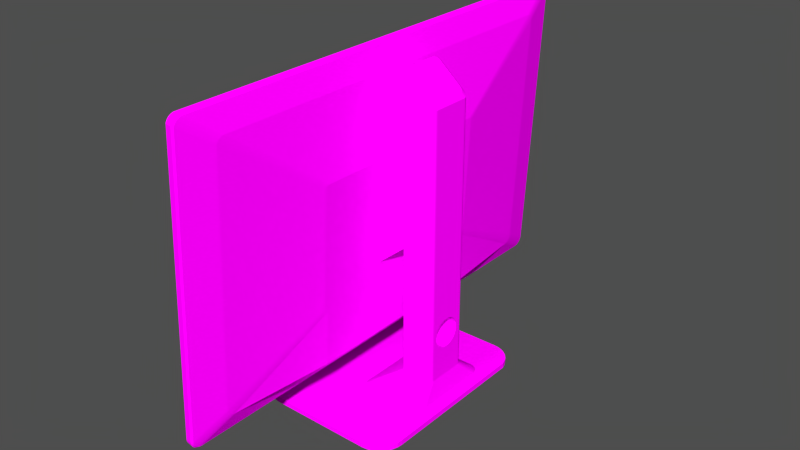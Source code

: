 # Source: monitor.blend  (saved by Blender 2.74.0; exported with 4.5.12 LTS)
import bpy
from mathutils import Matrix  # noqa: F401  (used for matrix-valued properties, if any)

bpy.ops.wm.read_factory_settings(use_empty=True)
scene = bpy.context.scene
scene.name = 'Scene'

# ---- collections
col_collection_1 = bpy.data.collections.new('Collection 1'); scene.collection.children.link(col_collection_1)

# ---- images (referenced by path relative to the original .blend; pixels are not part of the script)
import os
ASSET_DIR = os.environ.get("B2B_ASSET_DIR", "")  # directory of the original .blend (textures are referenced by path, not embedded)
HERE = os.path.dirname(os.path.abspath(__file__))  # packed textures are extracted next to this script under _unpacked/

def load_image(name, relpath, width, height, colorspace="sRGB"):
    """Load a texture the original file referenced (path relative to the .blend, or extracted next to this script)."""
    p = next((c for c in (os.path.join(HERE, relpath), os.path.join(ASSET_DIR, relpath)) if relpath and os.path.exists(c)), "")
    if p:
        img = bpy.data.images.load(p, check_existing=True)
        img.name = name
    else:  # same state as the original file: an image datablock whose file is absent (Cycles renders it pink)
        img = bpy.data.images.new(name, width, height)
        img.source = "FILE"
        img.filepath = "//" + (relpath or name)
    img.colorspace_settings.name = colorspace
    return img
img_monitor_texture_png = load_image('monitor_texture.png', 'monitor_texture.png', 1024, 1024, 'sRGB')

# ---- materials (node trees are filled in below, after node groups)
mat_material = bpy.data.materials.new('Material')
mat_material.alpha_threshold = 0.0
mat_material.roughness = 0.5

# ---- material node trees
mat_material.use_nodes = True; mat_material.node_tree.nodes.clear()
_N = mat_material.node_tree.nodes; _L = mat_material.node_tree.links
n0 = _N.new('ShaderNodeOutputMaterial'); n0.name = 'Material Output'; n0.location = (300, 300)
n1 = _N.new('ShaderNodeBsdfDiffuse'); n1.name = 'Diffuse BSDF'; n1.location = (10, 300)
n2 = _N.new('ShaderNodeTexImage'); n2.name = 'Image Texture'; n2.location = (-162, 345)
n2.width = 140
n2.image = img_monitor_texture_png
_L.new(n1.outputs[0], n0.inputs[0])
_L.new(n2.outputs[0], n1.inputs[0])
n0.is_active_output = True

# ---- world
world_world = bpy.data.worlds.new('World'); scene.world = world_world
world_world.color = (0.05088, 0.05088, 0.05088)
world_world.use_sun_shadow = False
world_world.sun_shadow_jitter_overblur = 0.0
world_world.cycles.sampling_method = 'MANUAL'
world_world.cycles.sample_map_resolution = 256

# ---- meshes
me_cube_003 = bpy.data.meshes.new('Cube.003')
me_cube_003.from_pydata([(-4.011, -1.055, -1.0), (-4.011, -1.055, 1.0), (-4.011, 0.9453, -1.0), (-4.011, 0.9453, 1.0), (-3.318, -0.4115, -0.3569), (-3.318, -0.4115, 0.3569), (-3.318, 0.3022, -0.3569), (-3.318, 0.3022, 0.3569), (-4.777, 9.031, 6.666), (-5.116, 9.045, 6.675), (-4.778, 8.97, 6.704), (-5.117, 8.985, 6.713), (-4.779, 8.904, 6.73), (-5.118, 8.918, 6.738), (-4.78, 8.834, 6.742), (-5.119, 8.848, 6.75), (-4.782, -8.931, 6.74), (-5.12, -8.916, 6.748), (-4.783, -9.0, 6.724), (-5.122, -8.986, 6.732), (-4.785, -9.065, 6.695), (-5.123, -9.051, 6.703), (-4.786, -9.123, 6.654), (-5.125, -9.109, 6.662), (-4.788, -9.172, 6.602), (-5.127, -9.158, 6.611), (-4.789, -9.21, 6.542), (-5.128, -9.195, 6.551), (-4.79, -9.235, 6.476), (-5.129, -9.221, 6.484), (-4.694, -9.247, -4.44), (-5.032, -9.233, -4.432), (-4.694, -9.245, -4.511), (-5.033, -9.231, -4.503), (-4.695, -9.23, -4.58), (-5.033, -9.215, -4.572), (-4.695, -9.201, -4.645), (-5.034, -9.186, -4.637), (-4.695, -9.16, -4.703), (-5.033, -9.145, -4.695), (-4.694, -9.108, -4.752), (-5.033, -9.094, -4.744), (-4.693, -9.048, -4.79), (-5.032, -9.033, -4.782), (-4.692, -8.981, -4.816), (-5.031, -8.967, -4.808), (-4.691, -8.911, -4.828), (-5.03, -8.897, -4.82), (-4.69, 8.853, -4.826), (-5.028, 8.868, -4.818), (-4.688, 8.923, -4.81), (-5.027, 8.937, -4.802), (-4.687, 8.988, -4.781), (-5.025, 9.002, -4.773), (-4.685, 9.046, -4.74), (-5.024, 9.06, -4.732), (-4.683, 9.095, -4.689), (-5.022, 9.109, -4.68), (-4.682, 9.132, -4.628), (-5.021, 9.147, -4.62), (-4.681, 9.158, -4.562), (-5.02, 9.172, -4.554), (-4.68, 9.17, -4.492), (-5.019, 9.184, -4.484), (-4.679, 9.168, -4.421), (-5.018, 9.182, -4.413), (-4.777, 9.152, 6.494), (-5.115, 9.167, 6.503), (-4.776, 9.123, 6.559), (-5.115, 9.138, 6.568), (-4.777, 9.082, 6.617), (-5.115, 9.097, 6.626), (-4.522, 7.768, 5.78), (-4.523, 7.716, 5.812), (-4.524, 7.659, 5.834), (-4.525, 7.599, 5.844), (-4.526, -7.693, 5.843), (-4.528, -7.753, 5.829), (-4.529, -7.809, 5.804), (-4.53, -7.859, 5.769), (-4.532, -7.901, 5.725), (-4.533, -7.933, 5.673), (-4.534, -7.955, 5.616), (-4.451, -7.966, -3.781), (-4.451, -7.964, -3.842), (-4.452, -7.95, -3.902), (-4.452, -7.925, -3.958), (-4.451, -7.89, -4.008), (-4.451, -7.846, -4.05), (-4.45, -7.794, -4.082), (-4.45, -7.737, -4.104), (-4.448, -7.676, -4.115), (-4.447, 7.616, -4.113), (-4.446, 7.675, -4.1), (-4.444, 7.731, -4.075), (-4.443, 7.781, -4.039), (-4.442, 7.823, -3.995), (-4.441, 7.856, -3.943), (-4.44, 7.878, -3.886), (-4.439, 7.888, -3.826), (-4.438, 7.887, -3.764), (-4.522, 7.873, 5.631), (-4.522, 7.848, 5.687), (-4.522, 7.813, 5.737), (-4.075, 3.749, 2.953), (-4.075, 3.724, 2.969), (-4.075, 3.696, 2.979), (-4.076, 3.667, 2.984), (-4.076, -3.752, 2.984), (-4.077, -3.781, 2.977), (-4.078, -3.808, 2.965), (-4.078, -3.833, 2.948), (-4.079, -3.853, 2.926), (-4.08, -3.869, 2.901), (-4.08, -3.88, 2.873), (-4.04, -3.885, -1.686), (-4.04, -3.884, -1.715), (-4.04, -3.877, -1.744), (-4.04, -3.865, -1.772), (-4.04, -3.848, -1.796), (-4.04, -3.826, -1.816), (-4.04, -3.801, -1.832), (-4.039, -3.774, -1.843), (-4.039, -3.744, -1.848), (-4.038, 3.675, -1.847), (-4.037, 3.704, -1.84), (-4.037, 3.731, -1.828), (-4.036, 3.755, -1.811), (-4.036, 3.776, -1.79), (-4.035, 3.792, -1.764), (-4.034, 3.802, -1.737), (-4.034, 3.807, -1.707), (-4.034, 3.807, -1.678), (-4.074, 3.8, 2.881), (-4.074, 3.788, 2.908), (-4.074, 3.771, 2.932), (-4.055, -0.03866, 0.2852), (-5.113, 8.597, 6.359), (-5.114, 8.54, 6.395), (-5.115, 8.476, 6.419), (-5.116, 8.41, 6.431), (-5.118, -8.477, 6.429), (-5.119, -8.543, 6.414), (-5.121, -8.604, 6.386), (-5.122, -8.66, 6.347), (-5.124, -8.706, 6.298), (-5.125, -8.742, 6.241), (-5.126, -8.766, 6.178), (-5.034, -8.778, -4.198), (-5.035, -8.776, -4.266), (-5.035, -8.761, -4.332), (-5.035, -8.733, -4.394), (-5.035, -8.694, -4.449), (-5.035, -8.645, -4.495), (-5.034, -8.588, -4.532), (-5.033, -8.525, -4.556), (-5.032, -8.458, -4.567), (-5.03, 8.428, -4.565), (-5.029, 8.494, -4.55), (-5.027, 8.556, -4.523), (-5.026, 8.611, -4.484), (-5.024, 8.658, -4.435), (-5.023, 8.694, -4.378), (-5.022, 8.718, -4.314), (-5.021, 8.729, -4.248), (-5.02, 8.727, -4.18), (-5.113, 8.712, 6.195), (-5.113, 8.685, 6.257), (-5.113, 8.646, 6.312), (-4.787, 8.597, 6.365), (-4.788, 8.54, 6.401), (-4.789, 8.476, 6.425), (-4.79, 8.41, 6.437), (-4.791, -8.477, 6.435), (-4.793, -8.543, 6.42), (-4.794, -8.604, 6.392), (-4.796, -8.66, 6.353), (-4.797, -8.706, 6.304), (-4.798, -8.742, 6.247), (-4.8, -8.766, 6.184), (-4.708, -8.778, -4.192), (-4.708, -8.776, -4.26), (-4.709, -8.761, -4.326), (-4.709, -8.733, -4.388), (-4.709, -8.694, -4.443), (-4.708, -8.645, -4.489), (-4.707, -8.588, -4.525), (-4.706, -8.525, -4.55), (-4.705, -8.458, -4.561), (-4.704, 8.428, -4.559), (-4.702, 8.494, -4.544), (-4.701, 8.556, -4.517), (-4.699, 8.611, -4.478), (-4.698, 8.658, -4.429), (-4.697, 8.694, -4.372), (-4.695, 8.718, -4.308), (-4.694, 8.729, -4.242), (-4.694, 8.727, -4.174), (-4.786, 8.712, 6.202), (-4.786, 8.685, 6.263), (-4.786, 8.646, 6.318), (-4.742, -0.02428, 0.2934), (-4.019, 3.675, -4.014), (-4.019, -3.744, -4.015), (-4.835, 9.085, 6.701), (-5.058, 9.1, 6.717), (-4.835, 9.025, 6.74), (-5.058, 9.039, 6.755), (-4.836, 8.958, 6.765), (-5.059, 8.973, 6.781), (-4.838, 8.888, 6.777), (-5.061, 8.902, 6.793), (-4.839, -8.984, 6.775), (-5.062, -8.97, 6.791), (-4.841, -9.054, 6.76), (-5.064, -9.04, 6.775), (-4.842, -9.12, 6.73), (-5.065, -9.105, 6.746), (-4.844, -9.178, 6.689), (-5.067, -9.164, 6.705), (-4.845, -9.227, 6.637), (-5.068, -9.213, 6.653), (-4.847, -9.265, 6.577), (-5.07, -9.251, 6.592), (-4.848, -9.291, 6.51), (-5.071, -9.276, 6.525), (-4.751, -9.303, -4.472), (-4.974, -9.289, -4.457), (-4.751, -9.301, -4.544), (-4.974, -9.287, -4.528), (-4.752, -9.285, -4.613), (-4.975, -9.271, -4.598), (-4.752, -9.256, -4.679), (-4.975, -9.242, -4.663), (-4.752, -9.215, -4.737), (-4.975, -9.2, -4.722), (-4.751, -9.163, -4.786), (-4.974, -9.148, -4.771), (-4.75, -9.102, -4.825), (-4.973, -9.088, -4.809), (-4.749, -9.036, -4.85), (-4.972, -9.021, -4.835), (-4.748, -8.965, -4.862), (-4.971, -8.951, -4.847), (-4.747, 8.907, -4.86), (-4.97, 8.922, -4.845), (-4.745, 8.977, -4.845), (-4.968, 8.991, -4.829), (-4.744, 9.042, -4.815), (-4.967, 9.057, -4.8), (-4.742, 9.101, -4.774), (-4.965, 9.115, -4.759), (-4.74, 9.15, -4.722), (-4.963, 9.164, -4.707), (-4.739, 9.188, -4.662), (-4.962, 9.202, -4.646), (-4.738, 9.214, -4.595), (-4.961, 9.228, -4.579), (-4.737, 9.226, -4.524), (-4.96, 9.24, -4.509), (-4.736, 9.224, -4.453), (-4.959, 9.238, -4.437), (-4.834, 9.208, 6.528), (-5.057, 9.222, 6.544), (-4.834, 9.179, 6.594), (-5.057, 9.193, 6.609), (-4.834, 9.137, 6.652), (-5.057, 9.152, 6.668), (-2.083, 3.904, -6.44), (-2.096, 3.904, -6.231), (-1.901, 3.884, -6.219), (-1.888, 3.884, -6.428), (-3.937, -0.09101, -6.555), (-6.233, 3.884, -6.696), (-6.246, 3.884, -6.487), (-1.825, 1.894, -5.93), (-1.736, 1.885, -5.925), (-1.714, 3.827, -6.207), (-1.701, 3.827, -6.416), (-6.42, 3.827, -6.708), (-6.433, 3.827, -6.499), (-3.736, 1.885, -6.048), (-1.65, 1.859, -5.92), (-1.807, 0.8772, -5.165), (-1.763, 0.8729, -5.162), (-1.542, 3.735, -6.197), (-1.529, 3.735, -6.406), (-6.593, 3.735, -6.719), (-6.605, 3.735, -6.51), (-3.822, 1.859, -6.054), (-2.738, 0.8729, -5.222), (-1.57, 1.817, -5.915), (-1.721, 0.8601, -5.16), (-2.413, 0.8729, 5.353), (-2.459, 0.8772, 5.388), (-1.39, 3.611, -6.187), (-1.377, 3.611, -6.396), (-6.744, 3.611, -6.728), (-6.757, 3.611, -6.519), (-3.901, 1.817, -6.059), (-2.78, 0.8601, -5.225), (-3.44, 0.8729, 6.132), (-1.501, 1.759, -5.91), (-1.682, 0.8394, -5.157), (-2.368, 0.8601, 5.319), (-1.266, 3.459, -6.18), (-1.253, 3.459, -6.389), (-6.868, 3.459, -6.736), (-6.881, 3.459, -6.527), (-3.971, 1.759, -6.063), (-2.819, 0.8394, -5.227), (-3.484, 0.8601, 6.165), (-1.443, 1.69, -5.907), (-1.648, 0.8114, -5.155), (-2.327, 0.8394, 5.288), (-1.174, 3.286, -6.174), (-1.161, 3.286, -6.383), (-6.96, 3.286, -6.741), (-6.973, 3.286, -6.532), (-4.028, 1.69, -6.066), (-2.853, 0.8114, -5.229), (-3.525, 0.8394, 6.196), (-1.401, 1.61, -5.904), (-1.62, 0.7774, -5.153), (-2.292, 0.8114, 5.261), (-1.117, 3.099, -6.17), (-1.104, 3.099, -6.38), (-7.017, 3.099, -6.745), (-7.03, 3.099, -6.536), (-4.07, 1.61, -6.069), (-2.881, 0.7774, -5.231), (-3.561, 0.8114, 6.223), (-1.375, 1.524, -5.903), (-1.6, 0.7386, -5.152), (-2.262, 0.7774, 5.239), (-1.098, -3.014, -6.169), (-1.085, -3.014, -6.378), (-7.036, -3.014, -6.746), (-7.049, -3.014, -6.537), (-4.097, 1.524, -6.071), (-2.902, 0.7386, -5.232), (-3.59, 0.7774, 6.245), (-1.366, -1.436, -5.902), (-1.587, 0.6965, -5.151), (-2.241, 0.7386, 5.223), (-1.117, -3.209, -6.17), (-1.104, -3.209, -6.38), (-7.017, -3.209, -6.745), (-7.03, -3.209, -6.536), (-4.105, -1.436, -6.071), (-2.914, 0.6965, -5.233), (-3.612, 0.7386, 6.262), (-1.375, -1.526, -5.903), (-1.583, -0.7472, -5.151), (-2.227, 0.6965, 5.212), (-1.174, -3.396, -6.174), (-1.161, -3.396, -6.383), (-6.96, -3.396, -6.741), (-6.973, -3.396, -6.532), (-4.097, -1.526, -6.071), (-2.919, -0.7472, -5.234), (-3.625, 0.6965, 6.272), (-1.401, -1.613, -5.904), (-1.587, -0.791, -5.151), (-1.657, -0.08932, -3.986), (-1.657, -0.2002, -3.967), (-1.66, -0.3052, -3.926), (-1.663, -0.4002, -3.866), (-1.668, -0.4816, -3.789), (-1.673, -0.5463, -3.697), (-1.679, -0.5918, -3.594), (-1.686, -0.6163, -3.484), (-1.693, -0.6189, -3.372), (-1.7, -0.5995, -3.261), (-1.706, -0.5589, -3.156), (-1.712, -0.4985, -3.061), (-1.718, -0.4207, -2.98), (-1.722, -0.3286, -2.916), (-1.725, -0.2256, -2.87), (-1.727, -0.1157, -2.846), (-1.727, -0.003197, -2.843), (-2.223, -0.7472, 5.209), (-1.727, 0.1077, -2.863), (-1.724, 0.2127, -2.903), (-1.721, 0.3077, -2.964), (-1.716, 0.3891, -3.041), (-1.711, 0.4538, -3.133), (-1.705, 0.4993, -3.236), (-1.698, 0.5238, -3.346), (-1.691, 0.5264, -3.458), (-1.684, 0.507, -3.569), (-1.678, 0.4663, -3.673), (-1.671, 0.406, -3.768), (-1.666, 0.3282, -3.849), (-1.662, 0.2361, -3.914), (-1.659, 0.1331, -3.959), (-1.657, 0.02323, -3.984), (-1.266, -3.569, -6.18), (-1.253, -3.569, -6.389), (-6.868, -3.569, -6.736), (-6.881, -3.569, -6.527), (-4.07, -1.613, -6.069), (-2.914, -0.791, -5.233), (-2.989, -0.08932, -4.069), (-2.989, 0.02323, -4.066), (-2.99, 0.1331, -4.042), (-2.992, 0.2361, -3.996), (-2.996, 0.3282, -3.932), (-3.001, 0.406, -3.85), (-3.006, 0.4663, -3.755), (-3.013, 0.507, -3.651), (-3.02, 0.5264, -3.54), (-3.026, 0.5238, -3.428), (-3.033, 0.4993, -3.318), (-3.04, 0.4538, -3.215), (-3.046, 0.3891, -3.123), (-3.051, 0.3077, -3.046), (-3.055, 0.2127, -2.985), (-3.058, 0.1077, -2.945), (-3.63, -0.7472, 6.276), (-3.059, -0.003197, -2.925), (-3.059, -0.1157, -2.928), (-3.058, -0.2256, -2.953), (-3.056, -0.3286, -2.998), (-3.052, -0.4207, -3.063), (-3.047, -0.4985, -3.144), (-3.041, -0.5589, -3.239), (-3.035, -0.5995, -3.343), (-3.028, -0.6189, -3.454), (-3.021, -0.6163, -3.567), (-3.014, -0.5918, -3.676), (-3.008, -0.5463, -3.779), (-3.002, -0.4816, -3.871), (-2.997, -0.4002, -3.948), (-2.993, -0.3052, -4.009), (-2.99, -0.2002, -4.049), (-1.443, -1.692, -5.907), (-1.6, -0.8331, -5.152), (-2.227, -0.791, 5.212), (-1.39, -3.721, -6.187), (-1.377, -3.721, -6.396), (-6.744, -3.721, -6.728), (-6.757, -3.721, -6.519), (-4.028, -1.692, -6.066), (-2.902, -0.8331, -5.232), (-3.625, -0.791, 6.272), (-1.501, -1.762, -5.91), (-1.62, -0.8719, -5.153), (-2.241, -0.8331, 5.223), (-1.542, -3.845, -6.197), (-1.529, -3.845, -6.406), (-6.593, -3.845, -6.719), (-6.605, -3.845, -6.51), (-3.971, -1.762, -6.063), (-2.881, -0.8719, -5.231), (-3.612, -0.8331, 6.262), (-1.57, -1.819, -5.915), (-1.648, -0.906, -5.155), (-2.262, -0.8719, 5.239), (-1.714, -3.938, -6.207), (-1.701, -3.938, -6.416), (-6.42, -3.938, -6.708), (-6.433, -3.938, -6.499), (-3.901, -1.819, -6.059), (-2.853, -0.906, -5.229), (-3.59, -0.8719, 6.245), (-1.65, -1.862, -5.92), (-1.682, -0.9339, -5.157), (-2.292, -0.906, 5.261), (-1.901, -3.995, -6.219), (-1.888, -3.995, -6.428), (-6.233, -3.995, -6.696), (-6.246, -3.995, -6.487), (-3.822, -1.862, -6.054), (-2.819, -0.9339, -5.227), (-3.561, -0.906, 6.223), (-1.736, -1.888, -5.925), (-1.721, -0.9546, -5.16), (-2.327, -0.9339, 5.288), (-2.096, -4.014, -6.231), (-2.083, -4.014, -6.44), (-3.736, -1.888, -6.048), (-2.78, -0.9546, -5.225), (-3.525, -0.9339, 6.196), (-1.825, -1.897, -5.93), (-1.763, -0.9674, -5.162), (-2.368, -0.9546, 5.319), (-2.738, -0.9674, -5.222), (-3.484, -0.9546, 6.165), (-1.807, -0.9717, -5.165), (-2.413, -0.9674, 5.353), (-3.44, -0.9674, 6.132), (-2.459, -0.9717, 5.388), (-2.486, 0.7458, 5.513), (-2.526, 0.7496, 5.543), (-3.378, 0.7458, 6.189), (-2.448, 0.7348, 5.484), (-2.906, -0.09056, 5.817), (-3.416, 0.7348, 6.218), (-2.412, 0.7167, 5.457), (-3.451, 0.7167, 6.245), (-2.381, 0.6925, 5.433), (-3.482, 0.6925, 6.268), (-2.356, 0.663, 5.414), (-3.508, 0.663, 6.287), (-2.337, 0.6293, 5.4), (-3.527, 0.6293, 6.302), (-2.325, 0.5928, 5.391), (-3.538, 0.5928, 6.311), (-2.321, -0.66, 5.388), (-3.542, -0.66, 6.314), (-2.325, -0.698, 5.391), (-3.538, -0.698, 6.311), (-2.337, -0.7345, 5.4), (-3.527, -0.7345, 6.302), (-2.356, -0.7682, 5.414), (-3.508, -0.7682, 6.287), (-2.381, -0.7977, 5.433), (-3.482, -0.7977, 6.268), (-2.412, -0.822, 5.457), (-3.451, -0.822, 6.245), (-2.448, -0.84, 5.484), (-3.416, -0.84, 6.218), (-2.486, -0.851, 5.513), (-3.378, -0.851, 6.189), (-2.526, -0.8548, 5.543)], [], [(1, 3, 2, 0), (3, 7, 6, 2), (7, 5, 4, 6), (5, 1, 0, 4), (0, 2, 6, 4), (5, 7, 3, 1), (33, 35, 231, 229), (23, 25, 221, 219), (13, 15, 211, 209), (64, 62, 258, 260), (54, 52, 248, 250), (44, 42, 238, 240), (67, 69, 265, 263), (57, 59, 255, 253), (34, 32, 228, 230), (10, 8, 204, 206), (47, 49, 245, 243), (24, 22, 218, 220), (37, 39, 235, 233), (14, 12, 208, 210), (27, 29, 225, 223), (17, 19, 215, 213), (68, 66, 262, 264), (58, 56, 252, 254), (48, 46, 242, 244), (71, 9, 205, 267), (38, 36, 232, 234), (61, 63, 259, 257), (51, 53, 249, 247), (28, 26, 222, 224), (41, 43, 239, 237), (18, 16, 212, 214), (31, 33, 229, 227), (21, 23, 219, 217), (8, 70, 266, 204), (11, 13, 209, 207), (62, 60, 256, 258), (52, 50, 246, 248), (68, 70, 103, 102), (46, 48, 92, 91), (24, 26, 81, 80), (52, 54, 95, 94), (30, 32, 84, 83), (58, 60, 98, 97), (14, 16, 76, 75), (36, 38, 87, 86), (64, 66, 101, 100), (42, 44, 90, 89), (20, 22, 79, 78), (70, 8, 72, 103), (48, 50, 93, 92), (26, 28, 82, 81), (54, 56, 96, 95), (10, 12, 74, 73), (32, 34, 85, 84), (60, 62, 99, 98), (16, 18, 77, 76), (38, 40, 88, 87), (66, 68, 102, 101), (44, 46, 91, 90), (8, 10, 73, 72), (22, 24, 80, 79), (50, 52, 94, 93), (28, 30, 83, 82), (56, 58, 97, 96), (12, 14, 75, 74), (34, 36, 86, 85), (62, 64, 100, 99), (40, 42, 89, 88), (18, 20, 78, 77), (100, 101, 133, 132), (89, 90, 122, 121), (78, 79, 111, 110), (98, 99, 131, 130), (76, 77, 109, 108), (87, 88, 120, 119), (96, 97, 129, 128), (74, 75, 107, 106), (85, 86, 118, 117), (94, 95, 127, 126), (72, 73, 105, 104), (83, 84, 116, 115), (103, 72, 104, 135), (92, 93, 125, 124), (81, 82, 114, 113), (101, 102, 134, 133), (90, 91, 123, 122), (79, 80, 112, 111), (99, 100, 132, 131), (88, 89, 121, 120), (77, 78, 110, 109), (97, 98, 130, 129), (75, 76, 108, 107), (86, 87, 119, 118), (95, 96, 128, 127), (73, 74, 106, 105), (84, 85, 117, 116), (93, 94, 126, 125), (82, 83, 115, 114), (102, 103, 135, 134), (124, 123, 203, 202), (80, 81, 113, 112), (134, 135, 136), (123, 124, 136), (112, 113, 136), (132, 133, 136), (121, 122, 136), (110, 111, 136), (130, 131, 136), (108, 109, 136), (119, 120, 136), (128, 129, 136), (106, 107, 136), (117, 118, 136), (126, 127, 136), (104, 105, 136), (115, 116, 136), (135, 104, 136), (124, 125, 136), (113, 114, 136), (133, 134, 136), (122, 123, 136), (111, 112, 136), (131, 132, 136), (120, 121, 136), (109, 110, 136), (129, 130, 136), (107, 108, 136), (118, 119, 136), (127, 128, 136), (105, 106, 136), (116, 117, 136), (125, 126, 136), (114, 115, 136), (55, 53, 159, 160), (33, 31, 148, 149), (61, 59, 162, 163), (17, 15, 140, 141), (39, 37, 151, 152), (67, 65, 165, 166), (45, 43, 154, 155), (23, 21, 143, 144), (9, 71, 168, 137), (51, 49, 157, 158), (29, 27, 146, 147), (57, 55, 160, 161), (13, 11, 138, 139), (35, 33, 149, 150), (63, 61, 163, 164), (19, 17, 141, 142), (41, 39, 152, 153), (69, 67, 166, 167), (47, 45, 155, 156), (11, 9, 137, 138), (25, 23, 144, 145), (53, 51, 158, 159), (31, 29, 147, 148), (59, 57, 161, 162), (15, 13, 139, 140), (37, 35, 150, 151), (65, 63, 164, 165), (43, 41, 153, 154), (21, 19, 142, 143), (71, 69, 167, 168), (49, 47, 156, 157), (27, 25, 145, 146), (159, 158, 190, 191), (148, 147, 179, 180), (168, 167, 199, 200), (157, 156, 188, 189), (146, 145, 177, 178), (166, 165, 197, 198), (155, 154, 186, 187), (144, 143, 175, 176), (164, 163, 195, 196), (142, 141, 173, 174), (153, 152, 184, 185), (162, 161, 193, 194), (140, 139, 171, 172), (151, 150, 182, 183), (160, 159, 191, 192), (138, 137, 169, 170), (149, 148, 180, 181), (137, 168, 200, 169), (158, 157, 189, 190), (147, 146, 178, 179), (167, 166, 198, 199), (156, 155, 187, 188), (145, 144, 176, 177), (165, 164, 196, 197), (154, 153, 185, 186), (143, 142, 174, 175), (163, 162, 194, 195), (141, 140, 172, 173), (152, 151, 183, 184), (161, 160, 192, 193), (139, 138, 170, 171), (150, 149, 181, 182), (92, 202, 203, 91), (124, 202, 92), (123, 91, 203), (196, 195, 201), (174, 173, 201), (185, 184, 201), (194, 193, 201), (172, 171, 201), (183, 182, 201), (192, 191, 201), (170, 169, 201), (181, 180, 201), (169, 200, 201), (190, 189, 201), (179, 178, 201), (199, 198, 201), (188, 187, 201), (177, 176, 201), (197, 196, 201), (186, 185, 201), (175, 174, 201), (195, 194, 201), (173, 172, 201), (184, 183, 201), (193, 192, 201), (171, 170, 201), (182, 181, 201), (191, 190, 201), (180, 179, 201), (200, 199, 201), (189, 188, 201), (178, 177, 201), (198, 197, 201), (187, 186, 201), (176, 175, 201), (204, 205, 207, 206), (206, 207, 209, 208), (208, 209, 211, 210), (210, 211, 213, 212), (212, 213, 215, 214), (214, 215, 217, 216), (216, 217, 219, 218), (218, 219, 221, 220), (220, 221, 223, 222), (222, 223, 225, 224), (224, 225, 227, 226), (226, 227, 229, 228), (228, 229, 231, 230), (230, 231, 233, 232), (232, 233, 235, 234), (234, 235, 237, 236), (236, 237, 239, 238), (238, 239, 241, 240), (240, 241, 243, 242), (242, 243, 245, 244), (244, 245, 247, 246), (246, 247, 249, 248), (248, 249, 251, 250), (250, 251, 253, 252), (252, 253, 255, 254), (254, 255, 257, 256), (256, 257, 259, 258), (258, 259, 261, 260), (260, 261, 263, 262), (262, 263, 265, 264), (266, 267, 205, 204), (264, 265, 267, 266), (9, 11, 207, 205), (20, 18, 214, 216), (43, 45, 241, 239), (30, 28, 224, 226), (53, 55, 251, 249), (63, 65, 261, 259), (40, 38, 234, 236), (50, 48, 244, 246), (60, 58, 254, 256), (70, 68, 264, 266), (19, 21, 217, 215), (29, 31, 227, 225), (16, 14, 210, 212), (39, 41, 237, 235), (49, 51, 247, 245), (26, 24, 220, 222), (36, 34, 230, 232), (59, 61, 257, 255), (69, 71, 267, 265), (46, 44, 240, 242), (56, 54, 250, 252), (66, 64, 260, 262), (15, 17, 213, 211), (25, 27, 223, 221), (12, 10, 206, 208), (35, 37, 233, 231), (22, 20, 216, 218), (45, 47, 243, 241), (32, 30, 226, 228), (55, 57, 253, 251), (65, 67, 263, 261), (42, 40, 236, 238), (268, 269, 270, 271), (268, 271, 272), (273, 274, 269, 268), (270, 269, 275, 276), (271, 270, 277, 278), (273, 268, 272), (271, 278, 272), (279, 280, 274, 273), (269, 274, 281, 275), (277, 270, 276, 282), (276, 275, 283, 284), (278, 277, 285, 286), (279, 273, 272), (278, 286, 272), (287, 288, 280, 279), (274, 280, 289, 281), (275, 281, 290, 283), (285, 277, 282, 291), (282, 276, 284, 292), (293, 284, 283, 294), (286, 285, 295, 296), (287, 279, 272), (286, 296, 272), (297, 298, 288, 287), (280, 288, 299, 289), (281, 289, 300, 290), (294, 283, 290, 301), (295, 285, 291, 302), (291, 282, 292, 303), (304, 292, 284, 293), (361, 419, 510, 508), (296, 295, 305, 306), (297, 287, 272), (296, 306, 272), (307, 308, 298, 297), (288, 298, 309, 299), (289, 299, 310, 300), (301, 290, 300, 311), (293, 294, 494, 493), (305, 295, 302, 312), (302, 291, 303, 313), (314, 303, 292, 304), (354, 344, 505, 507), (306, 305, 315, 316), (307, 297, 272), (306, 316, 272), (317, 318, 308, 307), (298, 308, 319, 309), (299, 309, 320, 310), (311, 300, 310, 321), (344, 334, 503, 505), (315, 305, 312, 322), (312, 302, 313, 323), (324, 313, 303, 314), (334, 324, 501, 503), (316, 315, 325, 326), (317, 307, 272), (316, 326, 272), (327, 328, 318, 317), (308, 318, 329, 319), (309, 319, 330, 320), (321, 310, 320, 331), (324, 314, 499, 501), (325, 315, 322, 332), (322, 312, 323, 333), (334, 323, 313, 324), (314, 304, 496, 499), (326, 325, 335, 336), (327, 317, 272), (326, 336, 272), (337, 338, 328, 327), (318, 328, 339, 329), (319, 329, 340, 330), (331, 320, 330, 341), (458, 448, 513, 515), (335, 325, 332, 342), (332, 322, 333, 343), (344, 333, 323, 334), (381, 354, 507, 509), (336, 335, 345, 346), (337, 327, 272), (336, 346, 272), (347, 348, 338, 337), (328, 338, 349, 339), (329, 339, 350, 340), (341, 330, 340, 351), (438, 381, 509, 511), (345, 335, 342, 352), (342, 332, 343, 353), (354, 343, 333, 344), (468, 458, 515, 517), (346, 345, 355, 356), (347, 337, 272), (346, 356, 272), (357, 358, 348, 347), (338, 348, 359, 349), (339, 349, 360, 350), (351, 340, 350, 361), (478, 468, 517, 519), (355, 345, 352, 362), (352, 342, 353, 363), (388, 389, 354), (331, 341, 504, 502), (356, 355, 397, 398), (357, 347, 272), (356, 398, 272), (399, 400, 358, 357), (348, 358, 401, 359), (349, 359, 402, 360), (435, 403, 360), (403, 404, 350), (321, 331, 502, 500), (397, 355, 362, 436), (362, 352, 363, 437), (438, 363, 353, 381), (311, 321, 500, 498), (398, 397, 439, 440), (399, 357, 272), (398, 440, 272), (441, 442, 400, 399), (358, 400, 443, 401), (359, 401, 444, 402), (419, 360, 402, 445), (301, 311, 498, 495), (439, 397, 436, 446), (436, 362, 437, 447), (448, 437, 363, 438), (341, 351, 506, 504), (440, 439, 449, 450), (441, 399, 272), (440, 450, 272), (451, 452, 442, 441), (400, 442, 453, 443), (401, 443, 454, 444), (445, 402, 444, 455), (455, 465, 516, 514), (449, 439, 446, 456), (446, 436, 447, 457), (458, 447, 437, 448), (465, 475, 518, 516), (450, 449, 459, 460), (451, 441, 272), (450, 460, 272), (461, 462, 452, 451), (442, 452, 463, 453), (443, 453, 464, 454), (455, 444, 454, 465), (419, 445, 512, 510), (459, 449, 456, 466), (456, 446, 457, 467), (468, 457, 447, 458), (492, 490, 523, 525), (460, 459, 469, 470), (461, 451, 272), (460, 470, 272), (471, 472, 462, 461), (452, 462, 473, 463), (453, 463, 474, 464), (465, 454, 464, 475), (304, 293, 493, 496), (469, 459, 466, 476), (466, 456, 467, 477), (478, 467, 457, 468), (491, 492, 525, 524), (470, 469, 479, 480), (471, 461, 272), (470, 480, 272), (480, 479, 472, 471), (462, 472, 481, 473), (463, 473, 482, 474), (475, 464, 474, 483), (294, 301, 495, 494), (479, 469, 476, 484), (476, 466, 477, 485), (486, 477, 467, 478), (448, 438, 511, 513), (480, 471, 272), (472, 479, 484, 481), (473, 481, 487, 482), (483, 474, 482, 488), (486, 478, 519, 521), (484, 476, 485, 489), (490, 485, 477, 486), (490, 486, 521, 523), (481, 484, 489, 487), (488, 482, 487, 491), (351, 361, 508, 506), (492, 489, 485, 490), (475, 483, 520, 518), (491, 487, 489, 492), (488, 491, 524, 522), (445, 455, 514, 512), (483, 488, 522, 520), (409, 408, 392, 391), (410, 409, 391, 390), (408, 407, 393, 392), (411, 410, 390, 389), (407, 406, 394, 393), (412, 411, 389, 388), (406, 405, 395, 394), (413, 412, 388, 387), (405, 404, 396, 395), (414, 413, 387, 386), (404, 403, 364, 396), (415, 414, 386, 385), (403, 435, 365, 364), (416, 415, 385, 384), (435, 434, 366, 365), (417, 416, 384, 383), (434, 433, 367, 366), (418, 417, 383, 382), (433, 432, 368, 367), (420, 418, 382, 380), (432, 431, 369, 368), (421, 420, 380, 379), (431, 430, 370, 369), (422, 421, 379, 378), (430, 429, 371, 370), (423, 422, 378, 377), (429, 428, 372, 371), (424, 423, 377, 376), (428, 427, 373, 372), (425, 424, 376, 375), (427, 426, 374, 373), (426, 425, 375, 374), (364, 353, 396), (395, 396, 343), (343, 396, 353), (395, 343, 394), (394, 343, 393), (393, 343, 392), (392, 343, 391), (391, 343, 390), (390, 343, 389), (343, 354, 389), (388, 354, 387), (387, 354, 386), (386, 354, 385), (385, 354, 384), (384, 354, 383), (383, 354, 382), (382, 354, 380), (379, 380, 381), (379, 381, 378), (378, 381, 377), (377, 381, 376), (376, 381, 375), (375, 381, 374), (374, 381, 373), (373, 381, 372), (371, 372, 353), (371, 353, 370), (370, 353, 369), (369, 353, 368), (368, 353, 367), (367, 353, 366), (366, 353, 365), (353, 364, 365), (381, 353, 372), (354, 381, 380), (360, 403, 350), (405, 350, 404), (406, 350, 405), (407, 350, 406), (408, 350, 407), (409, 350, 408), (410, 350, 409), (411, 350, 410), (412, 350, 411), (412, 413, 361), (414, 361, 413), (415, 361, 414), (416, 361, 415), (417, 361, 416), (418, 361, 417), (420, 361, 418), (420, 421, 419), (422, 419, 421), (423, 419, 422), (424, 419, 423), (425, 419, 424), (426, 419, 425), (427, 419, 426), (428, 419, 427), (428, 429, 360), (430, 360, 429), (431, 360, 430), (432, 360, 431), (433, 360, 432), (434, 360, 433), (435, 360, 434), (419, 428, 360), (350, 412, 361), (361, 420, 419), (493, 494, 497), (494, 495, 497), (496, 493, 497), (495, 498, 497), (499, 496, 497), (498, 500, 497), (501, 499, 497), (500, 502, 497), (503, 501, 497), (502, 504, 497), (505, 503, 497), (504, 506, 497), (507, 505, 497), (506, 508, 497), (509, 507, 497), (508, 510, 497), (511, 509, 497), (510, 512, 497), (513, 511, 497), (512, 514, 497), (515, 513, 497), (514, 516, 497), (517, 515, 497), (516, 518, 497), (519, 517, 497), (518, 520, 497), (521, 519, 497), (520, 522, 497), (523, 521, 497), (522, 524, 497), (525, 523, 497), (524, 525, 497)])
_uv = me_cube_003.uv_layers.new(name='UVMap')
_uv.uv.foreach_set('vector', [0.4831, 0.5008, 0.4831, 0.5415, 0.4018, 0.5415, 0.4018, 0.5008, 0.4831, 0.5415, 0.457, 0.5545, 0.428, 0.5545, 0.4018, 0.5415, 0.457, 0.5545, 0.457, 0.569, 0.428, 0.569, 0.428, 0.5545, 0.457, 0.569, 0.4831, 0.5821, 0.4018, 0.5821, 0.428, 0.569, 0.4018, 0.5821, 0.4018, 0.5415, 0.428, 0.5545, 0.428, 0.569, 0.457, 0.569, 0.457, 0.5545, 0.4831, 0.5415, 0.4831, 0.5821, 0.776, 0.5228, 0.7758, 0.5222, 0.7765, 0.5217, 0.7768, 0.5224, 0.7858, 0.5961, 0.7864, 0.5953, 0.7874, 0.596, 0.7869, 0.5968, 0.612, 0.5994, 0.6131, 0.5997, 0.6118, 0.6012, 0.6105, 0.6002, 0.56, 0.6084, 0.5564, 0.6107, 0.5536, 0.6069, 0.5574, 0.6069, 0.5406, 0.6224, 0.5382, 0.6265, 0.5334, 0.6226, 0.5362, 0.6178, 0.8238, 0.6187, 0.8251, 0.6189, 0.8254, 0.6204, 0.8242, 0.6201, 0.6106, 0.5953, 0.6105, 0.5962, 0.6095, 0.5962, 0.6096, 0.5955, 0.6088, 0.5261, 0.6095, 0.5281, 0.6074, 0.5294, 0.6064, 0.5273, 0.8301, 0.6176, 0.8306, 0.6164, 0.8331, 0.6177, 0.8315, 0.6194, 0.5566, 0.5046, 0.5565, 0.506, 0.5548, 0.5065, 0.5548, 0.5049, 0.7728, 0.5207, 0.612, 0.5181, 0.609, 0.5162, 0.7733, 0.52, 0.8462, 0.5039, 0.8454, 0.5029, 0.8469, 0.5021, 0.8477, 0.5032, 0.7755, 0.5216, 0.775, 0.5212, 0.7756, 0.5208, 0.776, 0.5212, 0.5582, 0.5031, 0.5571, 0.5036, 0.5552, 0.5032, 0.5565, 0.5015, 0.7867, 0.5945, 0.7869, 0.5936, 0.7881, 0.594, 0.7879, 0.5951, 0.7831, 0.5973, 0.7842, 0.5971, 0.7852, 0.5981, 0.7841, 0.5985, 0.5571, 0.509, 0.5577, 0.5108, 0.5552, 0.5103, 0.5553, 0.509, 0.5479, 0.6155, 0.5439, 0.6187, 0.54, 0.6137, 0.5442, 0.6105, 0.5379, 0.6328, 0.8226, 0.6184, 0.8231, 0.6196, 0.5333, 0.6349, 0.6105, 0.5971, 0.6107, 0.5979, 0.6094, 0.598, 0.6094, 0.5971, 0.8277, 0.6188, 0.829, 0.6184, 0.8298, 0.6202, 0.8283, 0.6205, 0.6106, 0.5297, 0.6118, 0.5311, 0.6103, 0.5322, 0.6087, 0.5311, 0.6102, 0.5195, 0.609, 0.5216, 0.6059, 0.5221, 0.6068, 0.5191, 0.847, 0.5065, 0.8467, 0.5051, 0.8483, 0.5045, 0.8488, 0.5059, 0.7745, 0.5209, 0.774, 0.5207, 0.7745, 0.5202, 0.775, 0.5204, 0.8431, 0.5015, 0.8416, 0.5014, 0.8429, 0.4996, 0.8445, 0.5003, 0.776, 0.5235, 0.776, 0.5228, 0.7768, 0.5224, 0.7769, 0.5232, 0.7851, 0.5967, 0.7858, 0.5961, 0.7869, 0.5968, 0.7861, 0.5975, 0.5565, 0.506, 0.5567, 0.5074, 0.5551, 0.5078, 0.5548, 0.5065, 0.6112, 0.5988, 0.612, 0.5994, 0.6105, 0.6002, 0.6098, 0.5991, 0.5564, 0.6107, 0.5523, 0.6128, 0.5489, 0.6082, 0.5536, 0.6069, 0.5382, 0.6265, 0.5374, 0.6303, 0.5319, 0.6284, 0.5334, 0.6226, 0.5571, 0.509, 0.5567, 0.5074, 0.5767, 0.5196, 0.5745, 0.5194, 0.8226, 0.6184, 0.5379, 0.6328, 0.6151, 0.6178, 0.8118, 0.6094, 0.8462, 0.5039, 0.8467, 0.5051, 0.8234, 0.5227, 0.8225, 0.5217, 0.5382, 0.6265, 0.5406, 0.6224, 0.5969, 0.6135, 0.6022, 0.6154, 0.8304, 0.6149, 0.8306, 0.6164, 0.8158, 0.6071, 0.8159, 0.6066, 0.5479, 0.6155, 0.5523, 0.6128, 0.5848, 0.6069, 0.5883, 0.6092, 0.4898, 0.9399, 0.03322, 0.9399, 0.06503, 0.916, 0.4581, 0.916, 0.829, 0.6184, 0.8277, 0.6188, 0.8145, 0.6087, 0.815, 0.6082, 0.56, 0.6084, 0.5577, 0.5108, 0.5745, 0.5193, 0.579, 0.6025, 0.8251, 0.6189, 0.8238, 0.6187, 0.8125, 0.6094, 0.8132, 0.6092, 0.8444, 0.5021, 0.8454, 0.5029, 0.8214, 0.5209, 0.8202, 0.5203, 0.5567, 0.5074, 0.5565, 0.506, 0.5792, 0.52, 0.5767, 0.5196, 0.5379, 0.6328, 0.5374, 0.6303, 0.6082, 0.6168, 0.6151, 0.6178, 0.8467, 0.5051, 0.847, 0.5065, 0.824, 0.5238, 0.8234, 0.5227, 0.5406, 0.6224, 0.5439, 0.6187, 0.5922, 0.6114, 0.5969, 0.6135, 0.5566, 0.5046, 0.5571, 0.5036, 0.5844, 0.5212, 0.5818, 0.5205, 0.8306, 0.6164, 0.8301, 0.6176, 0.8155, 0.6077, 0.8158, 0.6071, 0.5523, 0.6128, 0.5564, 0.6107, 0.5817, 0.6046, 0.5848, 0.6069, 0.8416, 0.5014, 0.8431, 0.5015, 0.8188, 0.5199, 0.8173, 0.5198, 0.8277, 0.6188, 0.8264, 0.619, 0.8139, 0.609, 0.8145, 0.6087, 0.5577, 0.5108, 0.5571, 0.509, 0.5745, 0.5194, 0.5745, 0.5193, 0.8238, 0.6187, 0.8226, 0.6184, 0.8118, 0.6094, 0.8125, 0.6094, 0.5565, 0.506, 0.5566, 0.5046, 0.5818, 0.5205, 0.5792, 0.52, 0.8454, 0.5029, 0.8462, 0.5039, 0.8225, 0.5217, 0.8214, 0.5209, 0.5374, 0.6303, 0.5382, 0.6265, 0.6022, 0.6154, 0.6082, 0.6168, 0.847, 0.5065, 0.8304, 0.6149, 0.8159, 0.6066, 0.824, 0.5238, 0.5439, 0.6187, 0.5479, 0.6155, 0.5883, 0.6092, 0.5922, 0.6114, 0.5571, 0.5036, 0.5582, 0.5031, 0.5872, 0.5222, 0.5844, 0.5212, 0.8301, 0.6176, 0.829, 0.6184, 0.815, 0.6082, 0.8155, 0.6077, 0.5564, 0.6107, 0.56, 0.6084, 0.579, 0.6025, 0.5817, 0.6046, 0.8264, 0.619, 0.8251, 0.6189, 0.8132, 0.6092, 0.8139, 0.609, 0.8431, 0.5015, 0.8444, 0.5021, 0.8202, 0.5203, 0.8188, 0.5199, 0.2793, 0.6733, 0.2822, 0.7879, 0.2314, 0.7557, 0.2309, 0.6996, 0.08015, 0.6688, 0.08129, 0.6683, 0.1297, 0.6943, 0.1286, 0.6947, 0.07938, 0.7912, 0.07851, 0.7906, 0.1272, 0.7576, 0.128, 0.7582, 0.2791, 0.6712, 0.2793, 0.6722, 0.231, 0.6985, 0.2308, 0.6975, 0.08176, 0.792, 0.08045, 0.7917, 0.1291, 0.7587, 0.1304, 0.759, 0.07852, 0.6701, 0.07924, 0.6694, 0.1277, 0.6953, 0.127, 0.696, 0.2783, 0.6695, 0.2788, 0.6703, 0.2305, 0.6966, 0.23, 0.6958, 0.2785, 0.7917, 0.2771, 0.792, 0.2262, 0.7598, 0.2276, 0.7595, 0.07757, 0.6717, 0.07796, 0.6709, 0.1264, 0.6968, 0.1261, 0.6977, 0.2767, 0.6682, 0.2776, 0.6688, 0.2293, 0.695, 0.2284, 0.6944, 0.2805, 0.7905, 0.2796, 0.7912, 0.2287, 0.7589, 0.2297, 0.7583, 0.07731, 0.6738, 0.07735, 0.6727, 0.1259, 0.6987, 0.1258, 0.6997, 0.2813, 0.7898, 0.2805, 0.7905, 0.2297, 0.7583, 0.2304, 0.7575, 0.2743, 0.6673, 0.2757, 0.6677, 0.2274, 0.6939, 0.226, 0.6936, 0.07726, 0.7889, 0.07689, 0.7879, 0.1256, 0.755, 0.1259, 0.7559, 0.2822, 0.7879, 0.2818, 0.7889, 0.231, 0.7566, 0.2314, 0.7557, 0.08129, 0.6683, 0.08273, 0.668, 0.1312, 0.694, 0.1297, 0.6943, 0.07851, 0.7906, 0.0778, 0.7898, 0.1265, 0.7568, 0.1272, 0.7576, 0.2793, 0.6722, 0.2793, 0.6733, 0.2309, 0.6996, 0.231, 0.6985, 0.07924, 0.6694, 0.08015, 0.6688, 0.1286, 0.6947, 0.1277, 0.6953, 0.08045, 0.7917, 0.07938, 0.7912, 0.128, 0.7582, 0.1291, 0.7587, 0.2788, 0.6703, 0.2791, 0.6712, 0.2308, 0.6975, 0.2305, 0.6966, 0.4581, 0.916, 0.06503, 0.916, 0.1663, 0.8416, 0.357, 0.8415, 0.07796, 0.6709, 0.07852, 0.6701, 0.127, 0.696, 0.1264, 0.6968, 0.2776, 0.6688, 0.2783, 0.6695, 0.23, 0.6958, 0.2293, 0.695, 0.2796, 0.7912, 0.2785, 0.7917, 0.2276, 0.7595, 0.2287, 0.7589, 0.07735, 0.6727, 0.07757, 0.6717, 0.1261, 0.6977, 0.1259, 0.6987, 0.2757, 0.6677, 0.2767, 0.6682, 0.2284, 0.6944, 0.2274, 0.6939, 0.07689, 0.7879, 0.07731, 0.6738, 0.1258, 0.6997, 0.1256, 0.755, 0.2818, 0.7889, 0.2813, 0.7898, 0.2304, 0.7575, 0.231, 0.7566, 0.226, 0.6936, 0.1312, 0.694, 0.1307, 0.6673, 0.2262, 0.6669, 0.0778, 0.7898, 0.07726, 0.7889, 0.1259, 0.7559, 0.1265, 0.7568, 0.231, 0.7566, 0.2304, 0.7575, 0.1786, 0.7228, 0.1312, 0.694, 0.226, 0.6936, 0.1786, 0.7228, 0.1265, 0.7568, 0.1259, 0.7559, 0.1786, 0.7228, 0.2309, 0.6996, 0.2314, 0.7557, 0.1786, 0.7228, 0.1286, 0.6947, 0.1297, 0.6943, 0.1786, 0.7228, 0.128, 0.7582, 0.1272, 0.7576, 0.1786, 0.7228, 0.2308, 0.6975, 0.231, 0.6985, 0.1786, 0.7228, 0.1304, 0.759, 0.1291, 0.7587, 0.1786, 0.7228, 0.127, 0.696, 0.1277, 0.6953, 0.1786, 0.7228, 0.23, 0.6958, 0.2305, 0.6966, 0.1786, 0.7228, 0.2276, 0.7593, 0.2262, 0.7595, 0.1786, 0.7228, 0.1261, 0.6977, 0.1264, 0.6968, 0.1786, 0.7228, 0.2284, 0.6944, 0.2293, 0.695, 0.1786, 0.7228, 0.2297, 0.7582, 0.2287, 0.7588, 0.1786, 0.7228, 0.1258, 0.6997, 0.1259, 0.6987, 0.1786, 0.7228, 0.2304, 0.7575, 0.2297, 0.7582, 0.1786, 0.7228, 0.226, 0.6936, 0.2274, 0.6939, 0.1786, 0.7228, 0.1259, 0.7559, 0.1256, 0.755, 0.1786, 0.7228, 0.2314, 0.7557, 0.231, 0.7566, 0.1786, 0.7228, 0.1297, 0.6943, 0.1312, 0.694, 0.1786, 0.7228, 0.1272, 0.7576, 0.1265, 0.7568, 0.1786, 0.7228, 0.231, 0.6985, 0.2309, 0.6996, 0.1786, 0.7228, 0.1277, 0.6953, 0.1286, 0.6947, 0.1786, 0.7228, 0.1291, 0.7587, 0.128, 0.7582, 0.1786, 0.7228, 0.2305, 0.6966, 0.2308, 0.6975, 0.1786, 0.7228, 0.2262, 0.7595, 0.1304, 0.759, 0.1786, 0.7228, 0.1264, 0.6968, 0.127, 0.696, 0.1786, 0.7228, 0.2293, 0.695, 0.23, 0.6958, 0.1786, 0.7228, 0.2287, 0.7588, 0.2276, 0.7593, 0.1786, 0.7228, 0.1259, 0.6987, 0.1261, 0.6977, 0.1786, 0.7228, 0.2274, 0.6939, 0.2284, 0.6944, 0.1786, 0.7228, 0.1256, 0.755, 0.1258, 0.6997, 0.1786, 0.7228, 0.6086, 0.5239, 0.609, 0.5216, 0.6244, 0.5236, 0.6224, 0.5253, 0.776, 0.5228, 0.776, 0.5235, 0.7726, 0.5255, 0.7725, 0.525, 0.6106, 0.5297, 0.6095, 0.5281, 0.6196, 0.5289, 0.6187, 0.5307, 0.7831, 0.5973, 0.6131, 0.5997, 0.6204, 0.5957, 0.777, 0.5934, 0.775, 0.5212, 0.7755, 0.5216, 0.7721, 0.524, 0.7717, 0.5237, 0.6106, 0.5953, 0.6129, 0.5324, 0.6176, 0.5341, 0.6144, 0.5935, 0.7734, 0.5207, 0.774, 0.5207, 0.7708, 0.5231, 0.7703, 0.523, 0.7858, 0.5961, 0.7851, 0.5967, 0.779, 0.5927, 0.7798, 0.5921, 0.6107, 0.5979, 0.6105, 0.5971, 0.6156, 0.5944, 0.6167, 0.595, 0.6102, 0.5195, 0.612, 0.5181, 0.6302, 0.5211, 0.627, 0.5222, 0.7869, 0.5936, 0.7867, 0.5945, 0.7812, 0.5905, 0.7815, 0.5895, 0.6088, 0.5261, 0.6086, 0.5239, 0.6224, 0.5253, 0.6208, 0.5271, 0.612, 0.5994, 0.6112, 0.5988, 0.6178, 0.5954, 0.6191, 0.5957, 0.7758, 0.5222, 0.776, 0.5228, 0.7725, 0.525, 0.7724, 0.5245, 0.6118, 0.5311, 0.6106, 0.5297, 0.6187, 0.5307, 0.6181, 0.5325, 0.7842, 0.5971, 0.7831, 0.5973, 0.777, 0.5934, 0.778, 0.5932, 0.7745, 0.5209, 0.775, 0.5212, 0.7717, 0.5237, 0.7713, 0.5233, 0.6105, 0.5962, 0.6106, 0.5953, 0.6144, 0.5935, 0.6147, 0.5938, 0.7728, 0.5207, 0.7734, 0.5207, 0.7703, 0.523, 0.7698, 0.523, 0.6112, 0.5988, 0.6107, 0.5979, 0.6167, 0.595, 0.6178, 0.5954, 0.7864, 0.5953, 0.7858, 0.5961, 0.7798, 0.5921, 0.7806, 0.5914, 0.609, 0.5216, 0.6102, 0.5195, 0.627, 0.5222, 0.6244, 0.5236, 0.776, 0.5235, 0.7869, 0.5936, 0.7815, 0.5895, 0.7726, 0.5255, 0.6095, 0.5281, 0.6088, 0.5261, 0.6208, 0.5271, 0.6196, 0.5289, 0.6131, 0.5997, 0.612, 0.5994, 0.6191, 0.5957, 0.6204, 0.5957, 0.7755, 0.5216, 0.7758, 0.5222, 0.7724, 0.5245, 0.7721, 0.524, 0.6129, 0.5324, 0.6118, 0.5311, 0.6181, 0.5325, 0.6176, 0.5341, 0.774, 0.5207, 0.7745, 0.5209, 0.7713, 0.5233, 0.7708, 0.5231, 0.7851, 0.5967, 0.7842, 0.5971, 0.778, 0.5932, 0.779, 0.5927, 0.6105, 0.5971, 0.6105, 0.5962, 0.6147, 0.5938, 0.6156, 0.5944, 0.612, 0.5181, 0.7728, 0.5207, 0.7698, 0.523, 0.6302, 0.5211, 0.7867, 0.5945, 0.7864, 0.5953, 0.7806, 0.5914, 0.7812, 0.5905, 0.04248, 0.8205, 0.04323, 0.821, 0.04145, 0.8258, 0.03981, 0.825, 0.3159, 0.8162, 0.3161, 0.6514, 0.321, 0.6507, 0.321, 0.8167, 0.04089, 0.6479, 0.04056, 0.6485, 0.0361, 0.6467, 0.03703, 0.6452, 0.04398, 0.8214, 0.3122, 0.8201, 0.3128, 0.8251, 0.04322, 0.8263, 0.316, 0.6508, 0.3157, 0.6502, 0.3195, 0.6476, 0.3204, 0.6491, 0.04038, 0.6491, 0.03952, 0.8157, 0.03427, 0.8163, 0.03544, 0.6483, 0.313, 0.82, 0.3137, 0.8198, 0.3158, 0.824, 0.3143, 0.8246, 0.3153, 0.6497, 0.3147, 0.6493, 0.3171, 0.6453, 0.3184, 0.6464, 0.03975, 0.8166, 0.04011, 0.8176, 0.03513, 0.8197, 0.03457, 0.818, 0.3141, 0.649, 0.3134, 0.6489, 0.3141, 0.6439, 0.3157, 0.6445, 0.3144, 0.8194, 0.3149, 0.8189, 0.3182, 0.8221, 0.3171, 0.8232, 0.04057, 0.8184, 0.04113, 0.8192, 0.03703, 0.8227, 0.03596, 0.8213, 0.04336, 0.6467, 0.04263, 0.6468, 0.04108, 0.6422, 0.04274, 0.6417, 0.3154, 0.8184, 0.3157, 0.8177, 0.32, 0.8196, 0.3192, 0.821, 0.04178, 0.8199, 0.04248, 0.8205, 0.03981, 0.825, 0.03832, 0.824, 0.04195, 0.647, 0.04137, 0.6474, 0.03819, 0.644, 0.03956, 0.643, 0.3159, 0.817, 0.3159, 0.8162, 0.321, 0.8167, 0.3206, 0.8182, 0.04137, 0.6474, 0.04089, 0.6479, 0.03703, 0.6452, 0.03819, 0.644, 0.04323, 0.821, 0.04398, 0.8214, 0.04322, 0.8263, 0.04145, 0.8258, 0.3161, 0.6514, 0.316, 0.6508, 0.3204, 0.6491, 0.321, 0.6507, 0.04056, 0.6485, 0.04038, 0.6491, 0.03544, 0.6483, 0.0361, 0.6467, 0.3122, 0.8201, 0.313, 0.82, 0.3143, 0.8246, 0.3128, 0.8251, 0.3157, 0.6502, 0.3153, 0.6497, 0.3184, 0.6464, 0.3195, 0.6476, 0.03952, 0.8157, 0.03975, 0.8166, 0.03457, 0.818, 0.03427, 0.8163, 0.3137, 0.8198, 0.3144, 0.8194, 0.3171, 0.8232, 0.3158, 0.824, 0.3147, 0.6493, 0.3141, 0.649, 0.3157, 0.6445, 0.3171, 0.6453, 0.04011, 0.8176, 0.04057, 0.8184, 0.03596, 0.8213, 0.03513, 0.8197, 0.3134, 0.6489, 0.04336, 0.6467, 0.04274, 0.6417, 0.3141, 0.6439, 0.3149, 0.8189, 0.3154, 0.8184, 0.3192, 0.821, 0.3182, 0.8221, 0.04113, 0.8192, 0.04178, 0.8199, 0.03832, 0.824, 0.03703, 0.8227, 0.04263, 0.6468, 0.04195, 0.647, 0.03956, 0.643, 0.04108, 0.6422, 0.3157, 0.8177, 0.3159, 0.817, 0.3206, 0.8182, 0.32, 0.8196, 0.2047, 0.9668, 0.154, 0.9725, 0.05853, 0.9725, 0.007911, 0.9668, 0.226, 0.6936, 0.2262, 0.6669, 0.2743, 0.6673, 0.1312, 0.694, 0.08273, 0.668, 0.1307, 0.6673, 0.5502, 0.6963, 0.5507, 0.6921, 0.7731, 0.798, 0.9785, 0.9521, 0.973, 0.9533, 0.7731, 0.798, 0.9885, 0.681, 0.9916, 0.684, 0.7731, 0.798, 0.5521, 0.6882, 0.5542, 0.6847, 0.7731, 0.798, 0.5747, 0.9532, 0.5689, 0.9524, 0.7731, 0.798, 0.9939, 0.6874, 0.9954, 0.6912, 0.7731, 0.798, 0.557, 0.6816, 0.5607, 0.6789, 0.7731, 0.798, 0.5641, 0.9506, 0.5602, 0.9481, 0.7731, 0.798, 0.9962, 0.6953, 0.9961, 0.6998, 0.7731, 0.798, 0.5602, 0.9481, 0.557, 0.9451, 0.7731, 0.798, 0.5652, 0.6769, 0.5709, 0.6757, 0.7731, 0.798, 0.9935, 0.9365, 0.992, 0.9406, 0.7731, 0.798, 0.5546, 0.9415, 0.5529, 0.9374, 0.7731, 0.798, 0.9738, 0.6757, 0.9798, 0.6766, 0.7731, 0.798, 0.9898, 0.9443, 0.9868, 0.9475, 0.7731, 0.798, 0.5505, 0.7009, 0.5502, 0.6963, 0.7731, 0.798, 0.9846, 0.6785, 0.9885, 0.681, 0.7731, 0.798, 0.983, 0.9502, 0.9785, 0.9521, 0.7731, 0.798, 0.5507, 0.6921, 0.5521, 0.6882, 0.7731, 0.798, 0.973, 0.9533, 0.5747, 0.9532, 0.7731, 0.798, 0.9916, 0.684, 0.9939, 0.6874, 0.7731, 0.798, 0.5542, 0.6847, 0.557, 0.6816, 0.7731, 0.798, 0.5689, 0.9524, 0.5641, 0.9506, 0.7731, 0.798, 0.9954, 0.6912, 0.9962, 0.6953, 0.7731, 0.798, 0.5607, 0.6789, 0.5652, 0.6769, 0.7731, 0.798, 0.9961, 0.6998, 0.9935, 0.9365, 0.7731, 0.798, 0.557, 0.9451, 0.5546, 0.9415, 0.7731, 0.798, 0.5709, 0.6757, 0.9738, 0.6757, 0.7731, 0.798, 0.992, 0.9406, 0.9898, 0.9443, 0.7731, 0.798, 0.5529, 0.9374, 0.5505, 0.7009, 0.7731, 0.798, 0.9798, 0.6766, 0.9846, 0.6785, 0.7731, 0.798, 0.9868, 0.9475, 0.983, 0.9502, 0.7731, 0.798, 0.5479, 0.9892, 0.5479, 0.9924, 0.5469, 0.9924, 0.5469, 0.9892, 0.5469, 0.9892, 0.5469, 0.9924, 0.5459, 0.9923, 0.5459, 0.9892, 0.5459, 0.9892, 0.5459, 0.9923, 0.5449, 0.9923, 0.5449, 0.9892, 0.5449, 0.9892, 0.5449, 0.9923, 0.3642, 0.9922, 0.3642, 0.9891, 0.3642, 0.9891, 0.3642, 0.9922, 0.3632, 0.9922, 0.3632, 0.989, 0.3632, 0.989, 0.3632, 0.9922, 0.3622, 0.9921, 0.3622, 0.989, 0.3622, 0.989, 0.3622, 0.9921, 0.3612, 0.9921, 0.3612, 0.9889, 0.3612, 0.9889, 0.3612, 0.9921, 0.3602, 0.992, 0.3601, 0.9888, 0.3601, 0.9888, 0.3602, 0.992, 0.3592, 0.9919, 0.3591, 0.9888, 0.3591, 0.9888, 0.3592, 0.9919, 0.3582, 0.9919, 0.3581, 0.9887, 0.3581, 0.9887, 0.3582, 0.9919, 0.2031, 0.9915, 0.2031, 0.9883, 0.2031, 0.9883, 0.2031, 0.9915, 0.2021, 0.9914, 0.2021, 0.9882, 0.2021, 0.9882, 0.2021, 0.9914, 0.2011, 0.9914, 0.2011, 0.9882, 0.2011, 0.9882, 0.2011, 0.9914, 0.2001, 0.9913, 0.2, 0.9882, 0.2, 0.9882, 0.2001, 0.9913, 0.1991, 0.9913, 0.199, 0.9882, 0.199, 0.9882, 0.1991, 0.9913, 0.198, 0.9913, 0.198, 0.9882, 0.198, 0.9882, 0.198, 0.9913, 0.197, 0.9913, 0.197, 0.9882, 0.197, 0.9882, 0.197, 0.9913, 0.196, 0.9914, 0.196, 0.9882, 0.196, 0.9882, 0.196, 0.9914, 0.195, 0.9914, 0.195, 0.9883, 0.195, 0.9883, 0.195, 0.9914, 0.01454, 0.9915, 0.01451, 0.9883, 0.01451, 0.9883, 0.01454, 0.9915, 0.01353, 0.9915, 0.0135, 0.9884, 0.0135, 0.9884, 0.01353, 0.9915, 0.01252, 0.9916, 0.0125, 0.9884, 0.0125, 0.9884, 0.01252, 0.9916, 0.01151, 0.9917, 0.01149, 0.9885, 0.01149, 0.9885, 0.01151, 0.9917, 0.01051, 0.9918, 0.01048, 0.9886, 0.01048, 0.9886, 0.01051, 0.9918, 0.009499, 0.9918, 0.009473, 0.9887, 0.7112, 0.9888, 0.7112, 0.992, 0.7102, 0.992, 0.7102, 0.9889, 0.7102, 0.9889, 0.7102, 0.992, 0.7092, 0.9921, 0.7092, 0.9889, 0.7092, 0.9889, 0.7092, 0.9921, 0.7082, 0.9922, 0.7082, 0.989, 0.7082, 0.989, 0.7082, 0.9922, 0.5509, 0.9923, 0.5509, 0.9891, 0.5509, 0.9891, 0.5509, 0.9923, 0.5499, 0.9923, 0.5499, 0.9892, 0.5489, 0.9892, 0.5489, 0.9923, 0.5479, 0.9924, 0.5479, 0.9892, 0.5499, 0.9892, 0.5499, 0.9923, 0.5489, 0.9923, 0.5489, 0.9892, 0.6107, 0.5979, 0.6112, 0.5988, 0.6098, 0.5991, 0.6094, 0.598, 0.8444, 0.5021, 0.8431, 0.5015, 0.8445, 0.5003, 0.8458, 0.5011, 0.774, 0.5207, 0.7734, 0.5207, 0.7739, 0.5201, 0.7745, 0.5202, 0.8304, 0.6149, 0.847, 0.5065, 0.8488, 0.5059, 0.8324, 0.6154, 0.609, 0.5216, 0.6086, 0.5239, 0.6058, 0.5249, 0.6059, 0.5221, 0.6118, 0.5311, 0.6129, 0.5324, 0.6117, 0.5328, 0.6103, 0.5322, 0.8264, 0.619, 0.8277, 0.6188, 0.8283, 0.6205, 0.8268, 0.6206, 0.5374, 0.6303, 0.5379, 0.6328, 0.5333, 0.6349, 0.5319, 0.6284, 0.5523, 0.6128, 0.5479, 0.6155, 0.5442, 0.6105, 0.5489, 0.6082, 0.5567, 0.5074, 0.5571, 0.509, 0.5553, 0.509, 0.5551, 0.5078, 0.7842, 0.5971, 0.7851, 0.5967, 0.7861, 0.5975, 0.7852, 0.5981, 0.7869, 0.5936, 0.776, 0.5235, 0.7769, 0.5232, 0.7881, 0.594, 0.8416, 0.5014, 0.5582, 0.5031, 0.5565, 0.5015, 0.8429, 0.4996, 0.775, 0.5212, 0.7745, 0.5209, 0.775, 0.5204, 0.7756, 0.5208, 0.612, 0.5181, 0.6102, 0.5195, 0.6068, 0.5191, 0.609, 0.5162, 0.8467, 0.5051, 0.8462, 0.5039, 0.8477, 0.5032, 0.8483, 0.5045, 0.829, 0.6184, 0.8301, 0.6176, 0.8315, 0.6194, 0.8298, 0.6202, 0.6095, 0.5281, 0.6106, 0.5297, 0.6087, 0.5311, 0.6074, 0.5294, 0.6105, 0.5962, 0.6105, 0.5971, 0.6094, 0.5971, 0.6095, 0.5962, 0.8226, 0.6184, 0.8238, 0.6187, 0.8242, 0.6201, 0.8231, 0.6196, 0.5439, 0.6187, 0.5406, 0.6224, 0.5362, 0.6178, 0.54, 0.6137, 0.5577, 0.5108, 0.56, 0.6084, 0.5574, 0.6069, 0.5552, 0.5103, 0.6131, 0.5997, 0.7831, 0.5973, 0.7841, 0.5985, 0.6118, 0.6012, 0.7864, 0.5953, 0.7867, 0.5945, 0.7879, 0.5951, 0.7874, 0.596, 0.5571, 0.5036, 0.5566, 0.5046, 0.5548, 0.5049, 0.5552, 0.5032, 0.7758, 0.5222, 0.7755, 0.5216, 0.776, 0.5212, 0.7765, 0.5217, 0.8454, 0.5029, 0.8444, 0.5021, 0.8458, 0.5011, 0.8469, 0.5021, 0.7734, 0.5207, 0.7728, 0.5207, 0.7733, 0.52, 0.7739, 0.5201, 0.8306, 0.6164, 0.8304, 0.6149, 0.8324, 0.6154, 0.8331, 0.6177, 0.6086, 0.5239, 0.6088, 0.5261, 0.6064, 0.5273, 0.6058, 0.5249, 0.6129, 0.5324, 0.6106, 0.5953, 0.6096, 0.5955, 0.6117, 0.5328, 0.8251, 0.6189, 0.8264, 0.619, 0.8268, 0.6206, 0.8254, 0.6204, 0.9734, 0.1078, 0.958, 0.1093, 0.9559, 0.09577, 0.9712, 0.09228, 0.1359, 0.173, 0.1356, 0.1757, 0.07882, 0.1462, 0.9613, 0.3991, 0.9461, 0.3951, 0.958, 0.1093, 0.9734, 0.1078, 0.6941, 0.1127, 0.7008, 0.1115, 0.6957, 0.182, 0.6926, 0.1824, 0.9712, 0.09228, 0.9559, 0.09577, 0.9517, 0.08284, 0.9665, 0.0768, 0.1358, 0.1134, 0.1359, 0.173, 0.07882, 0.1462, 0.1356, 0.1757, 0.1348, 0.1784, 0.07882, 0.1462, 0.9562, 0.4142, 0.9419, 0.4077, 0.9461, 0.3951, 0.9613, 0.3991, 0.7008, 0.1115, 0.8528, 0.103, 0.7612, 0.1807, 0.6957, 0.182, 0.6877, 0.1151, 0.6941, 0.1127, 0.6926, 0.1824, 0.6898, 0.1834, 0.4567, 0.1514, 0.4614, 0.1495, 0.4778, 0.2159, 0.4756, 0.2165, 0.9665, 0.0768, 0.9517, 0.08284, 0.9451, 0.07088, 0.9589, 0.06202, 0.135, 0.1108, 0.1358, 0.1134, 0.07882, 0.1462, 0.1348, 0.1784, 0.1335, 0.1809, 0.07882, 0.1462, 0.9484, 0.4284, 0.9355, 0.4193, 0.9419, 0.4077, 0.9562, 0.4142, 0.8528, 0.103, 0.8598, 0.1049, 0.7642, 0.1816, 0.7612, 0.1807, 0.4614, 0.1495, 0.5897, 0.1373, 0.5256, 0.2106, 0.4778, 0.2159, 0.682, 0.1187, 0.6877, 0.1151, 0.6898, 0.1834, 0.6872, 0.185, 0.4524, 0.154, 0.4567, 0.1514, 0.4756, 0.2165, 0.4736, 0.2174, 0.07981, 0.5675, 0.07869, 0.2202, 0.08014, 0.2201, 0.08104, 0.5688, 0.9589, 0.06202, 0.9451, 0.07088, 0.9363, 0.0603, 0.9485, 0.04848, 0.1337, 0.1083, 0.135, 0.1108, 0.07882, 0.1462, 0.1335, 0.1809, 0.1317, 0.1831, 0.07882, 0.1462, 0.9381, 0.4408, 0.9271, 0.4296, 0.9355, 0.4193, 0.9484, 0.4284, 0.8598, 0.1049, 0.8664, 0.1081, 0.7671, 0.183, 0.7642, 0.1816, 0.5897, 0.1373, 0.595, 0.1387, 0.528, 0.2113, 0.5256, 0.2106, 0.08104, 0.5688, 0.08014, 0.2201, 0.1109, 0.2201, 0.1119, 0.5952, 0.677, 0.1233, 0.682, 0.1187, 0.6872, 0.185, 0.6849, 0.1871, 0.4485, 0.1572, 0.4524, 0.154, 0.4736, 0.2174, 0.4718, 0.2187, 0.07857, 0.5663, 0.07723, 0.2202, 0.07869, 0.2202, 0.07981, 0.5675, 0.1181, 0.5994, 0.1656, 0.5997, 0.1631, 0.6031, 0.1209, 0.6028, 0.9485, 0.04848, 0.9363, 0.0603, 0.9251, 0.05159, 0.9351, 0.03666, 0.1319, 0.1061, 0.1337, 0.1083, 0.07882, 0.1462, 0.1317, 0.1831, 0.1295, 0.1848, 0.07882, 0.1462, 0.9256, 0.4511, 0.9169, 0.4381, 0.9271, 0.4296, 0.9381, 0.4408, 0.8664, 0.1081, 0.8723, 0.1125, 0.7695, 0.185, 0.7671, 0.183, 0.595, 0.1387, 0.6, 0.1411, 0.5302, 0.2124, 0.528, 0.2113, 0.1119, 0.5952, 0.1109, 0.2201, 0.1124, 0.22, 0.113, 0.5962, 0.07981, 0.5675, 0.08104, 0.5688, 0.08115, 0.5759, 0.07948, 0.5748, 0.6731, 0.1288, 0.677, 0.1233, 0.6849, 0.1871, 0.6831, 0.1895, 0.4452, 0.1609, 0.4485, 0.1572, 0.4718, 0.2187, 0.4703, 0.2203, 0.07733, 0.5653, 0.07576, 0.2202, 0.07723, 0.2202, 0.07857, 0.5663, 0.0723, 0.5629, 0.07357, 0.5631, 0.07097, 0.5703, 0.06932, 0.5698, 0.9351, 0.03666, 0.9251, 0.05159, 0.9113, 0.04419, 0.9183, 0.02714, 0.1298, 0.1043, 0.1319, 0.1061, 0.07882, 0.1462, 0.1295, 0.1848, 0.127, 0.1861, 0.07882, 0.1462, 0.9115, 0.4587, 0.9055, 0.4446, 0.9169, 0.4381, 0.9256, 0.4511, 0.8723, 0.1125, 0.8772, 0.118, 0.7716, 0.1875, 0.7695, 0.185, 0.6, 0.1411, 0.6045, 0.1442, 0.5321, 0.2139, 0.5302, 0.2124, 0.113, 0.5962, 0.1124, 0.22, 0.1139, 0.22, 0.1141, 0.597, 0.07357, 0.5631, 0.07483, 0.5636, 0.07264, 0.571, 0.07097, 0.5703, 0.6702, 0.1349, 0.6731, 0.1288, 0.6831, 0.1895, 0.6818, 0.1923, 0.4424, 0.1651, 0.4452, 0.1609, 0.4703, 0.2203, 0.469, 0.2221, 0.07608, 0.5644, 0.07431, 0.2202, 0.07576, 0.2202, 0.07733, 0.5653, 0.07483, 0.5636, 0.07608, 0.5644, 0.07433, 0.5718, 0.07264, 0.571, 0.9183, 0.02714, 0.9113, 0.04419, 0.8946, 0.03856, 0.8993, 0.02175, 0.1273, 0.103, 0.1298, 0.1043, 0.07882, 0.1462, 0.127, 0.1861, 0.1243, 0.187, 0.07882, 0.1462, 0.8966, 0.4634, 0.8933, 0.4489, 0.9055, 0.4446, 0.9115, 0.4587, 0.8772, 0.118, 0.8809, 0.1242, 0.7734, 0.1906, 0.7716, 0.1875, 0.6045, 0.1442, 0.6083, 0.1481, 0.5337, 0.2158, 0.5321, 0.2139, 0.1141, 0.597, 0.1139, 0.22, 0.1153, 0.22, 0.1152, 0.5978, 0.07608, 0.5644, 0.07733, 0.5653, 0.07605, 0.5727, 0.07433, 0.5718, 0.6685, 0.1415, 0.6702, 0.1349, 0.6818, 0.1923, 0.681, 0.1952, 0.4402, 0.1696, 0.4424, 0.1651, 0.469, 0.2221, 0.468, 0.2241, 0.07483, 0.5636, 0.07284, 0.2202, 0.07431, 0.2202, 0.07608, 0.5644, 0.07733, 0.5653, 0.07857, 0.5663, 0.07777, 0.5737, 0.07605, 0.5727, 0.8993, 0.02175, 0.8946, 0.03856, 0.4776, 0.04845, 0.4761, 0.03333, 0.1246, 0.1022, 0.1273, 0.103, 0.07882, 0.1462, 0.1243, 0.187, 0.03686, 0.187, 0.07882, 0.1462, 0.4738, 0.4708, 0.4758, 0.4554, 0.8933, 0.4489, 0.8966, 0.4634, 0.8809, 0.1242, 0.8833, 0.1311, 0.7748, 0.1943, 0.7734, 0.1906, 0.6083, 0.1481, 0.6114, 0.1526, 0.5352, 0.2181, 0.5337, 0.2158, 0.1152, 0.5978, 0.1153, 0.22, 0.1168, 0.22, 0.1162, 0.5985, 0.2115, 0.5641, 0.213, 0.5637, 0.2134, 0.5716, 0.2119, 0.5718, 0.6685, 0.3454, 0.6685, 0.1415, 0.681, 0.1952, 0.681, 0.291, 0.4384, 0.1743, 0.4402, 0.1696, 0.468, 0.2241, 0.4673, 0.2262, 0.07357, 0.5631, 0.07138, 0.2202, 0.07284, 0.2202, 0.07483, 0.5636, 0.02467, 0.5631, 0.0723, 0.5629, 0.06932, 0.5698, 0.02762, 0.5699, 0.4761, 0.03333, 0.4776, 0.04845, 0.4641, 0.04981, 0.4613, 0.03517, 0.03713, 0.1016, 0.1246, 0.1022, 0.07882, 0.1462, 0.03686, 0.187, 0.03407, 0.1867, 0.07882, 0.1462, 0.4584, 0.4684, 0.4624, 0.4532, 0.4758, 0.4554, 0.4738, 0.4708, 0.8833, 0.1311, 0.8811, 0.3501, 0.7766, 0.2922, 0.7748, 0.1943, 0.6114, 0.1526, 0.6137, 0.1576, 0.5363, 0.221, 0.5352, 0.2181, 0.1162, 0.5985, 0.1168, 0.22, 0.1182, 0.22, 0.1172, 0.599, 0.2145, 0.5636, 0.216, 0.5638, 0.2162, 0.572, 0.2149, 0.5716, 0.6691, 0.3523, 0.6685, 0.3454, 0.681, 0.291, 0.6812, 0.2942, 0.4359, 0.3319, 0.4384, 0.1743, 0.4673, 0.2262, 0.4699, 0.2881, 0.0723, 0.5629, 0.06991, 0.2202, 0.07138, 0.2202, 0.07357, 0.5631, 0.2101, 0.5648, 0.2115, 0.5641, 0.2119, 0.5718, 0.2103, 0.5723, 0.4613, 0.03517, 0.4641, 0.04981, 0.4516, 0.05313, 0.4465, 0.03903, 0.03434, 0.1019, 0.03713, 0.1016, 0.07882, 0.1462, 0.03407, 0.1867, 0.03138, 0.1858, 0.07882, 0.1462, 0.4432, 0.4634, 0.4496, 0.449, 0.4624, 0.4532, 0.4584, 0.4684, 0.8811, 0.3501, 0.8803, 0.357, 0.7763, 0.2954, 0.7766, 0.2922, 0.6137, 0.1576, 0.6117, 0.344, 0.5394, 0.2947, 0.5363, 0.221, 0.1172, 0.599, 0.1182, 0.22, 0.1197, 0.22, 0.1181, 0.5994, 0.2086, 0.5656, 0.2101, 0.5648, 0.2103, 0.5723, 0.2087, 0.573, 0.6709, 0.3589, 0.6691, 0.3523, 0.6812, 0.2942, 0.682, 0.2971, 0.437, 0.337, 0.4359, 0.3319, 0.4699, 0.2881, 0.47, 0.2907, 0.06462, 0.28, 0.06468, 0.2762, 0.0723, 0.5629, 0.1152, 0.5978, 0.1162, 0.5985, 0.1168, 0.6028, 0.1147, 0.6023, 0.4465, 0.03903, 0.4516, 0.05313, 0.4401, 0.0587, 0.4324, 0.04566, 0.03165, 0.1027, 0.03434, 0.1019, 0.07882, 0.1462, 0.03138, 0.1858, 0.02891, 0.1845, 0.07882, 0.1462, 0.4289, 0.4557, 0.4378, 0.4426, 0.4496, 0.449, 0.4432, 0.4634, 0.8803, 0.357, 0.8782, 0.3636, 0.7753, 0.2984, 0.7763, 0.2954, 0.6117, 0.344, 0.6105, 0.3489, 0.5388, 0.297, 0.5394, 0.2947, 0.1491, 0.2591, 0.1454, 0.2585, 0.1672, 0.2201, 0.1454, 0.2585, 0.1417, 0.2586, 0.1197, 0.22, 0.1141, 0.597, 0.1152, 0.5978, 0.1147, 0.6023, 0.1127, 0.6015, 0.6739, 0.3651, 0.6709, 0.3589, 0.682, 0.2971, 0.6834, 0.2998, 0.4385, 0.342, 0.437, 0.337, 0.47, 0.2907, 0.4705, 0.2929, 0.2145, 0.5636, 0.2185, 0.2201, 0.2199, 0.2201, 0.216, 0.5638, 0.113, 0.5962, 0.1141, 0.597, 0.1127, 0.6015, 0.1108, 0.6005, 0.4324, 0.04566, 0.4401, 0.0587, 0.43, 0.06643, 0.4197, 0.05509, 0.02917, 0.104, 0.03165, 0.1027, 0.07882, 0.1462, 0.02891, 0.1845, 0.02675, 0.1827, 0.07882, 0.1462, 0.4163, 0.4453, 0.4275, 0.4343, 0.4378, 0.4426, 0.4289, 0.4557, 0.8782, 0.3636, 0.8748, 0.3697, 0.7737, 0.3012, 0.7753, 0.2984, 0.6105, 0.3489, 0.6084, 0.3535, 0.5379, 0.2991, 0.5388, 0.297, 0.1656, 0.5997, 0.1672, 0.2201, 0.1687, 0.2201, 0.1667, 0.5994, 0.1119, 0.5952, 0.113, 0.5962, 0.1108, 0.6005, 0.1089, 0.5991, 0.678, 0.3707, 0.6739, 0.3651, 0.6834, 0.2998, 0.6852, 0.3022, 0.4406, 0.3469, 0.4385, 0.342, 0.4705, 0.2929, 0.4713, 0.2949, 0.213, 0.5637, 0.217, 0.2202, 0.2185, 0.2201, 0.2145, 0.5636, 0.1162, 0.5985, 0.1172, 0.599, 0.1188, 0.6029, 0.1168, 0.6028, 0.4197, 0.05509, 0.43, 0.06643, 0.4216, 0.07605, 0.4092, 0.06697, 0.02699, 0.1058, 0.02917, 0.104, 0.07882, 0.1462, 0.02675, 0.1827, 0.02498, 0.1806, 0.07882, 0.1462, 0.4059, 0.4328, 0.419, 0.4241, 0.4275, 0.4343, 0.4163, 0.4453, 0.8748, 0.3697, 0.8703, 0.375, 0.7717, 0.3036, 0.7737, 0.3012, 0.6084, 0.3535, 0.6056, 0.3578, 0.5366, 0.3011, 0.5379, 0.2991, 0.1667, 0.5994, 0.1687, 0.2201, 0.1702, 0.2201, 0.1678, 0.599, 0.1678, 0.599, 0.1688, 0.5984, 0.1687, 0.6027, 0.1668, 0.603, 0.6831, 0.3753, 0.678, 0.3707, 0.6852, 0.3022, 0.6876, 0.3043, 0.4433, 0.3514, 0.4406, 0.3469, 0.4713, 0.2949, 0.4726, 0.2967, 0.2115, 0.5641, 0.2155, 0.2202, 0.217, 0.2202, 0.213, 0.5637, 0.1688, 0.5984, 0.1699, 0.5978, 0.1707, 0.6021, 0.1687, 0.6027, 0.4092, 0.06697, 0.4216, 0.07605, 0.4152, 0.08722, 0.4013, 0.08071, 0.02521, 0.1079, 0.02699, 0.1058, 0.07882, 0.1462, 0.02498, 0.1806, 0.02366, 0.1781, 0.07882, 0.1462, 0.3984, 0.4186, 0.4127, 0.4127, 0.419, 0.4241, 0.4059, 0.4328, 0.8703, 0.375, 0.8649, 0.3793, 0.7692, 0.3056, 0.7717, 0.3036, 0.6056, 0.3578, 0.6021, 0.3614, 0.535, 0.3027, 0.5366, 0.3011, 0.1678, 0.599, 0.1702, 0.2201, 0.1716, 0.2201, 0.1688, 0.5984, 0.1656, 0.5997, 0.1667, 0.5994, 0.165, 0.6032, 0.1631, 0.6031, 0.689, 0.3789, 0.6831, 0.3753, 0.6876, 0.3043, 0.6903, 0.3058, 0.4466, 0.3556, 0.4433, 0.3514, 0.4726, 0.2967, 0.4741, 0.2983, 0.2101, 0.5648, 0.2141, 0.2202, 0.2155, 0.2202, 0.2115, 0.5641, 0.2045, 0.569, 0.2058, 0.5678, 0.2055, 0.5748, 0.204, 0.5758, 0.4013, 0.08071, 0.4152, 0.08722, 0.4112, 0.09954, 0.3963, 0.09562, 0.02388, 0.1104, 0.02521, 0.1079, 0.07882, 0.1462, 0.02366, 0.1781, 0.02286, 0.1754, 0.07882, 0.1462, 0.3938, 0.4034, 0.4086, 0.4002, 0.4127, 0.4127, 0.3984, 0.4186, 0.8649, 0.3793, 0.8587, 0.3825, 0.7664, 0.3071, 0.7692, 0.3056, 0.6021, 0.3614, 0.598, 0.3644, 0.5331, 0.3041, 0.535, 0.3027, 0.1688, 0.5984, 0.1716, 0.2201, 0.1731, 0.22, 0.1699, 0.5978, 0.07857, 0.5663, 0.07981, 0.5675, 0.07948, 0.5748, 0.07777, 0.5737, 0.6955, 0.3813, 0.689, 0.3789, 0.6903, 0.3058, 0.6932, 0.3068, 0.4504, 0.3593, 0.4466, 0.3556, 0.4741, 0.2983, 0.476, 0.2996, 0.2086, 0.5656, 0.2126, 0.2202, 0.2141, 0.2202, 0.2101, 0.5648, 0.1734, 0.5951, 0.2045, 0.569, 0.204, 0.5758, 0.1763, 0.5988, 0.3963, 0.09562, 0.4112, 0.09954, 0.4093, 0.1129, 0.3938, 0.111, 0.02305, 0.1131, 0.02388, 0.1104, 0.07882, 0.1462, 0.02286, 0.1754, 0.02259, 0.1726, 0.07882, 0.1462, 0.3938, 0.111, 0.4093, 0.1129, 0.4086, 0.4002, 0.3938, 0.4034, 0.8587, 0.3825, 0.852, 0.3844, 0.7633, 0.308, 0.7664, 0.3071, 0.598, 0.3644, 0.5934, 0.3666, 0.5309, 0.305, 0.5331, 0.3041, 0.1699, 0.5978, 0.1731, 0.22, 0.1745, 0.22, 0.171, 0.597, 0.08104, 0.5688, 0.1119, 0.5952, 0.1089, 0.5991, 0.08115, 0.5759, 0.7023, 0.3823, 0.6955, 0.3813, 0.6932, 0.3068, 0.6963, 0.3072, 0.4547, 0.3623, 0.4504, 0.3593, 0.476, 0.2996, 0.4781, 0.3006, 0.2072, 0.5666, 0.2112, 0.2202, 0.2126, 0.2202, 0.2086, 0.5656, 0.213, 0.5637, 0.2145, 0.5636, 0.2149, 0.5716, 0.2134, 0.5716, 0.02259, 0.1726, 0.02305, 0.1131, 0.07882, 0.1462, 0.852, 0.3844, 0.7023, 0.3823, 0.6963, 0.3072, 0.7633, 0.308, 0.5934, 0.3666, 0.5886, 0.3681, 0.5285, 0.3055, 0.5309, 0.305, 0.171, 0.597, 0.1745, 0.22, 0.176, 0.22, 0.1722, 0.5961, 0.2072, 0.5666, 0.2086, 0.5656, 0.2087, 0.573, 0.2071, 0.5738, 0.4595, 0.3646, 0.4547, 0.3623, 0.4781, 0.3006, 0.4805, 0.3012, 0.2058, 0.5678, 0.2097, 0.2203, 0.2112, 0.2202, 0.2072, 0.5666, 0.2058, 0.5678, 0.2072, 0.5666, 0.2071, 0.5738, 0.2055, 0.5748, 0.5886, 0.3681, 0.4595, 0.3646, 0.4805, 0.3012, 0.5285, 0.3055, 0.1722, 0.5961, 0.176, 0.22, 0.1774, 0.22, 0.1734, 0.5951, 0.1172, 0.599, 0.1181, 0.5994, 0.1209, 0.6028, 0.1188, 0.6029, 0.2045, 0.569, 0.2082, 0.2203, 0.2097, 0.2203, 0.2058, 0.5678, 0.1699, 0.5978, 0.171, 0.597, 0.1726, 0.6012, 0.1707, 0.6021, 0.1734, 0.5951, 0.1774, 0.22, 0.2082, 0.2203, 0.2045, 0.569, 0.1722, 0.5961, 0.1734, 0.5951, 0.1763, 0.5988, 0.1745, 0.6001, 0.1667, 0.5994, 0.1678, 0.599, 0.1668, 0.603, 0.165, 0.6032, 0.171, 0.597, 0.1722, 0.5961, 0.1745, 0.6001, 0.1726, 0.6012, 0.27, 0.3176, 0.27, 0.3115, 0.3416, 0.3115, 0.3416, 0.3176, 0.27, 0.3236, 0.27, 0.3176, 0.3416, 0.3176, 0.3416, 0.3236, 0.27, 0.3115, 0.27, 0.3055, 0.3416, 0.3055, 0.3416, 0.3115, 0.27, 0.3297, 0.27, 0.3236, 0.3416, 0.3236, 0.3416, 0.3297, 0.27, 0.3055, 0.27, 0.2994, 0.3416, 0.2994, 0.3416, 0.3055, 0.27, 0.3358, 0.27, 0.3297, 0.3416, 0.3297, 0.3416, 0.3357, 0.27, 0.2994, 0.27, 0.2934, 0.3416, 0.2934, 0.3416, 0.2994, 0.27, 0.3418, 0.27, 0.3358, 0.3416, 0.3357, 0.3416, 0.3418, 0.27, 0.2934, 0.27, 0.2873, 0.3417, 0.2873, 0.3416, 0.2934, 0.27, 0.3479, 0.27, 0.3418, 0.3416, 0.3418, 0.3416, 0.3479, 0.27, 0.2873, 0.2699, 0.2813, 0.3417, 0.2813, 0.3417, 0.2873, 0.27, 0.3539, 0.27, 0.3479, 0.3416, 0.3479, 0.3416, 0.3539, 0.2699, 0.2813, 0.2699, 0.2752, 0.3417, 0.2752, 0.3417, 0.2813, 0.27, 0.36, 0.27, 0.3539, 0.3416, 0.3539, 0.3416, 0.36, 0.2699, 0.2752, 0.2699, 0.2692, 0.3417, 0.2692, 0.3417, 0.2752, 0.27, 0.366, 0.27, 0.36, 0.3416, 0.36, 0.3416, 0.366, 0.2699, 0.2692, 0.2699, 0.2631, 0.3417, 0.2631, 0.3417, 0.2692, 0.27, 0.3721, 0.27, 0.366, 0.3416, 0.366, 0.3417, 0.3721, 0.2699, 0.2631, 0.2699, 0.2571, 0.3417, 0.2571, 0.3417, 0.2631, 0.27, 0.3781, 0.27, 0.3721, 0.3417, 0.3721, 0.3417, 0.3781, 0.2699, 0.2571, 0.2699, 0.251, 0.3418, 0.251, 0.3417, 0.2571, 0.2699, 0.3842, 0.27, 0.3781, 0.3417, 0.3781, 0.3417, 0.3842, 0.2699, 0.251, 0.2699, 0.245, 0.3418, 0.245, 0.3418, 0.251, 0.2699, 0.3902, 0.2699, 0.3842, 0.3417, 0.3842, 0.3417, 0.3902, 0.2699, 0.245, 0.2698, 0.2389, 0.3418, 0.2389, 0.3418, 0.245, 0.2699, 0.3963, 0.2699, 0.3902, 0.3417, 0.3902, 0.3417, 0.3963, 0.2698, 0.2389, 0.2698, 0.2329, 0.3418, 0.2329, 0.3418, 0.2389, 0.2699, 0.4023, 0.2699, 0.3963, 0.3417, 0.3963, 0.3417, 0.4023, 0.2698, 0.2329, 0.2698, 0.2268, 0.3418, 0.2268, 0.3418, 0.2329, 0.2699, 0.4084, 0.2699, 0.4023, 0.3417, 0.4023, 0.3418, 0.4084, 0.2699, 0.4205, 0.2699, 0.4144, 0.3418, 0.4144, 0.3418, 0.4205, 0.2699, 0.4144, 0.2699, 0.4084, 0.3418, 0.4084, 0.3418, 0.4144, 0.04423, 0.2589, 0.02224, 0.2205, 0.04794, 0.259, 0.05158, 0.2598, 0.04794, 0.259, 0.06991, 0.2202, 0.06991, 0.2202, 0.04794, 0.259, 0.02224, 0.2205, 0.05158, 0.2598, 0.06991, 0.2202, 0.05499, 0.2612, 0.05499, 0.2612, 0.06991, 0.2202, 0.05805, 0.2633, 0.05805, 0.2633, 0.06991, 0.2202, 0.06063, 0.266, 0.06063, 0.266, 0.06991, 0.2202, 0.06265, 0.2691, 0.06265, 0.2691, 0.06991, 0.2202, 0.06402, 0.2726, 0.06402, 0.2726, 0.06991, 0.2202, 0.06468, 0.2762, 0.06991, 0.2202, 0.0723, 0.5629, 0.06468, 0.2762, 0.06462, 0.28, 0.0723, 0.5629, 0.06383, 0.2836, 0.06383, 0.2836, 0.0723, 0.5629, 0.06235, 0.287, 0.06235, 0.287, 0.0723, 0.5629, 0.06024, 0.2901, 0.06024, 0.2901, 0.0723, 0.5629, 0.05756, 0.2927, 0.05756, 0.2927, 0.0723, 0.5629, 0.05444, 0.2947, 0.05444, 0.2947, 0.0723, 0.5629, 0.05098, 0.296, 0.05098, 0.296, 0.0723, 0.5629, 0.04732, 0.2967, 0.04361, 0.2967, 0.04732, 0.2967, 0.02467, 0.5631, 0.04361, 0.2967, 0.02467, 0.5631, 0.03998, 0.2959, 0.03998, 0.2959, 0.02467, 0.5631, 0.03657, 0.2944, 0.03657, 0.2944, 0.02467, 0.5631, 0.03352, 0.2923, 0.03352, 0.2923, 0.02467, 0.5631, 0.03093, 0.2896, 0.03093, 0.2896, 0.02467, 0.5631, 0.02892, 0.2865, 0.02892, 0.2865, 0.02467, 0.5631, 0.02755, 0.283, 0.02755, 0.283, 0.02467, 0.5631, 0.02689, 0.2794, 0.02695, 0.2756, 0.02689, 0.2794, 0.02224, 0.2205, 0.02695, 0.2756, 0.02224, 0.2205, 0.02773, 0.272, 0.02773, 0.272, 0.02224, 0.2205, 0.02921, 0.2686, 0.02921, 0.2686, 0.02224, 0.2205, 0.03132, 0.2655, 0.03132, 0.2655, 0.02224, 0.2205, 0.03399, 0.263, 0.03399, 0.263, 0.02224, 0.2205, 0.03711, 0.2609, 0.03711, 0.2609, 0.02224, 0.2205, 0.04057, 0.2596, 0.02224, 0.2205, 0.04423, 0.2589, 0.04057, 0.2596, 0.02467, 0.5631, 0.02224, 0.2205, 0.02689, 0.2794, 0.0723, 0.5629, 0.02467, 0.5631, 0.04732, 0.2967, 0.1672, 0.2201, 0.1454, 0.2585, 0.1197, 0.22, 0.1381, 0.2594, 0.1197, 0.22, 0.1417, 0.2586, 0.1347, 0.2608, 0.1197, 0.22, 0.1381, 0.2594, 0.1317, 0.263, 0.1197, 0.22, 0.1347, 0.2608, 0.1291, 0.2656, 0.1197, 0.22, 0.1317, 0.263, 0.1271, 0.2688, 0.1197, 0.22, 0.1291, 0.2656, 0.1257, 0.2722, 0.1197, 0.22, 0.1271, 0.2688, 0.1251, 0.2759, 0.1197, 0.22, 0.1257, 0.2722, 0.1251, 0.2796, 0.1197, 0.22, 0.1251, 0.2759, 0.1251, 0.2796, 0.1259, 0.2832, 0.1181, 0.5994, 0.1274, 0.2866, 0.1181, 0.5994, 0.1259, 0.2832, 0.1295, 0.2896, 0.1181, 0.5994, 0.1274, 0.2866, 0.1322, 0.2922, 0.1181, 0.5994, 0.1295, 0.2896, 0.1353, 0.2942, 0.1181, 0.5994, 0.1322, 0.2922, 0.1388, 0.2955, 0.1181, 0.5994, 0.1353, 0.2942, 0.1424, 0.2962, 0.1181, 0.5994, 0.1388, 0.2955, 0.1424, 0.2962, 0.1461, 0.2961, 0.1656, 0.5997, 0.1498, 0.2953, 0.1656, 0.5997, 0.1461, 0.2961, 0.1532, 0.2939, 0.1656, 0.5997, 0.1498, 0.2953, 0.1562, 0.2917, 0.1656, 0.5997, 0.1532, 0.2939, 0.1588, 0.2891, 0.1656, 0.5997, 0.1562, 0.2917, 0.1608, 0.286, 0.1656, 0.5997, 0.1588, 0.2891, 0.1621, 0.2825, 0.1656, 0.5997, 0.1608, 0.286, 0.1628, 0.2788, 0.1656, 0.5997, 0.1621, 0.2825, 0.1628, 0.2788, 0.1627, 0.2751, 0.1672, 0.2201, 0.1619, 0.2715, 0.1672, 0.2201, 0.1627, 0.2751, 0.1604, 0.2681, 0.1672, 0.2201, 0.1619, 0.2715, 0.1583, 0.265, 0.1672, 0.2201, 0.1604, 0.2681, 0.1557, 0.2625, 0.1672, 0.2201, 0.1583, 0.265, 0.1525, 0.2605, 0.1672, 0.2201, 0.1557, 0.2625, 0.1491, 0.2591, 0.1672, 0.2201, 0.1525, 0.2605, 0.1656, 0.5997, 0.1628, 0.2788, 0.1672, 0.2201, 0.1197, 0.22, 0.1251, 0.2796, 0.1181, 0.5994, 0.1181, 0.5994, 0.1424, 0.2962, 0.1656, 0.5997, 0.3424, 0.5051, 0.3426, 0.5078, 0.2973, 0.5327, 0.3426, 0.5078, 0.3422, 0.5652, 0.2973, 0.5327, 0.3418, 0.5025, 0.3424, 0.5051, 0.2973, 0.5327, 0.3422, 0.5652, 0.3416, 0.5678, 0.2973, 0.5327, 0.3409, 0.5001, 0.3418, 0.5025, 0.2973, 0.5327, 0.3416, 0.5678, 0.3406, 0.5702, 0.2973, 0.5327, 0.3396, 0.498, 0.3409, 0.5001, 0.2973, 0.5327, 0.3406, 0.5702, 0.3393, 0.5723, 0.2973, 0.5327, 0.338, 0.4963, 0.3396, 0.498, 0.2973, 0.5327, 0.3393, 0.5723, 0.3377, 0.574, 0.2973, 0.5327, 0.3362, 0.495, 0.338, 0.4963, 0.2973, 0.5327, 0.3377, 0.574, 0.3359, 0.5752, 0.2973, 0.5327, 0.3342, 0.4942, 0.3362, 0.495, 0.2973, 0.5327, 0.3359, 0.5752, 0.3339, 0.576, 0.2973, 0.5327, 0.2669, 0.4937, 0.3342, 0.4942, 0.2973, 0.5327, 0.3339, 0.576, 0.2666, 0.5761, 0.2973, 0.5327, 0.2648, 0.4939, 0.2669, 0.4937, 0.2973, 0.5327, 0.2666, 0.5761, 0.2645, 0.5758, 0.2973, 0.5327, 0.2629, 0.4947, 0.2648, 0.4939, 0.2973, 0.5327, 0.2645, 0.5758, 0.2626, 0.575, 0.2973, 0.5327, 0.261, 0.496, 0.2629, 0.4947, 0.2973, 0.5327, 0.2626, 0.575, 0.2608, 0.5737, 0.2973, 0.5327, 0.2594, 0.4977, 0.261, 0.496, 0.2973, 0.5327, 0.2608, 0.5737, 0.2592, 0.572, 0.2973, 0.5327, 0.2581, 0.4998, 0.2594, 0.4977, 0.2973, 0.5327, 0.2592, 0.572, 0.2579, 0.5699, 0.2973, 0.5327, 0.2572, 0.5022, 0.2581, 0.4998, 0.2973, 0.5327, 0.2579, 0.5699, 0.2569, 0.5675, 0.2973, 0.5327, 0.2566, 0.5048, 0.2572, 0.5022, 0.2973, 0.5327, 0.2569, 0.5675, 0.2563, 0.5649, 0.2973, 0.5327, 0.2563, 0.5075, 0.2566, 0.5048, 0.2973, 0.5327, 0.2563, 0.5649, 0.2563, 0.5075, 0.2973, 0.5327])
me_cube_003.materials.append(mat_material)
me_cube_003.use_remesh_preserve_volume = False
me_cube_003.use_remesh_preserve_attributes = False
me_cube_003.use_mirror_vertex_groups = False
me_cube_003.update()

# ---- objects
ob_connector = bpy.data.objects.new('connector', me_cube_003)

# ---- transforms, parenting, visibility, modifiers, constraints
ob_connector.location = (4.471, 0.05868, 6.286)
ob_connector.rotation_euler = (-6.524e-11, 0.06169, -2.114e-09)
ob_connector.lineart.crease_threshold = 0.0

# ---- collection membership
col_collection_1.objects.link(ob_connector)

# ---- scene / render settings (as saved in the file)
scene.frame_start = 1; scene.frame_end = 250; scene.frame_set(1)
scene.render.engine = 'CYCLES'
scene.render.resolution_percentage = 50
scene.render.dither_intensity = 0.0
scene.cycles.use_denoising = False
scene.cycles.samples = 200
scene.cycles.sampling_pattern = 'TABULATED_SOBOL'
scene.cycles.light_sampling_threshold = 0.0
scene.cycles.use_adaptive_sampling = False
scene.cycles.use_light_tree = False
scene.cycles.blur_glossy = 0.0
scene.cycles.film_exposure = 1.48
scene.cycles.pixel_filter_type = 'GAUSSIAN'
scene.cycles.sample_clamp_indirect = 0.0
scene.view_settings.view_transform = 'Standard'
bpy.context.view_layer.update()

# ---- added for rendering (the .blend has no active camera and no usable light): camera, sun
cam_auto = bpy.data.cameras.new('AutoCamera')
cam_auto.lens = 50.0
cam_auto.sensor_width = 36.0
cam_auto.clip_end = 1000.0
ob_auto_camera = bpy.data.objects.new('AutoCamera', cam_auto)
scene.collection.objects.link(ob_auto_camera)
ob_auto_camera.location = (22.7447, -26.7712, 24.4261)
ob_auto_camera.rotation_euler = (1.09748, -7.21219e-08, 0.694738)
scene.camera = ob_auto_camera
light_auto_sun = bpy.data.lights.new('AutoSun', 'SUN')
light_auto_sun.energy = 3.0
light_auto_sun.angle = 0.0523599
ob_auto_sun = bpy.data.objects.new('AutoSun', light_auto_sun)
scene.collection.objects.link(ob_auto_sun)
ob_auto_sun.rotation_euler = (0.872665, 0.174533, 0.523599)
bpy.context.view_layer.update()
